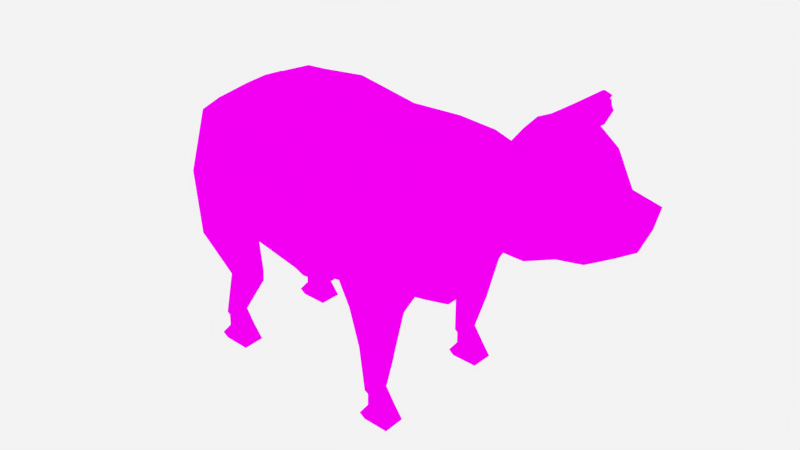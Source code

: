 # Source: cow2.blend  (saved by Blender 2.76.0; exported with 4.5.12 LTS)
import bpy
from mathutils import Matrix  # noqa: F401  (used for matrix-valued properties, if any)

bpy.ops.wm.read_factory_settings(use_empty=True)
scene = bpy.context.scene
scene.name = 'Scene'

# ---- collections
col_collection_1 = bpy.data.collections.new('Collection 1'); scene.collection.children.link(col_collection_1)

# ---- images (referenced by path relative to the original .blend; pixels are not part of the script)
import os
ASSET_DIR = os.environ.get("B2B_ASSET_DIR", "")  # directory of the original .blend (textures are referenced by path, not embedded)
HERE = os.path.dirname(os.path.abspath(__file__))  # packed textures are extracted next to this script under _unpacked/

def load_image(name, relpath, width, height, colorspace="sRGB"):
    """Load a texture the original file referenced (path relative to the .blend, or extracted next to this script)."""
    p = next((c for c in (os.path.join(HERE, relpath), os.path.join(ASSET_DIR, relpath)) if relpath and os.path.exists(c)), "")
    if p:
        img = bpy.data.images.load(p, check_existing=True)
        img.name = name
    else:  # same state as the original file: an image datablock whose file is absent (Cycles renders it pink)
        img = bpy.data.images.new(name, width, height)
        img.source = "FILE"
        img.filepath = "//" + (relpath or name)
    img.colorspace_settings.name = colorspace
    return img
img_cowtexture_png = load_image('CowTexture.png', 'CowTexture.png', 1024, 1024, 'sRGB')

# ---- materials (node trees are filled in below, after node groups)
mat_material_002 = bpy.data.materials.new('Material.002')
mat_material_002.alpha_threshold = 0.0
mat_material_002.roughness = 0.5

# ---- material node trees
mat_material_002.use_nodes = True; mat_material_002.node_tree.nodes.clear()
_N = mat_material_002.node_tree.nodes; _L = mat_material_002.node_tree.links
n0 = _N.new('ShaderNodeOutputMaterial'); n0.name = 'Material Output'; n0.location = (300, 300)
n1 = _N.new('ShaderNodeBsdfDiffuse'); n1.name = 'Diffuse BSDF'; n1.location = (10, 300)
n2 = _N.new('ShaderNodeTexImage'); n2.name = 'Image Texture'; n2.location = (-180, 300)
n2.width = 140
n2.image = img_cowtexture_png
_L.new(n1.outputs[0], n0.inputs[0])
_L.new(n2.outputs[0], n1.inputs[0])
n0.is_active_output = True

# ---- world
world_world = bpy.data.worlds.new('World'); scene.world = world_world
world_world.color = (0.5277, 0.5277, 0.5277)
world_world.use_sun_shadow = False
world_world.sun_shadow_jitter_overblur = 0.0
world_world.cycles.sampling_method = 'MANUAL'
world_world.cycles.sample_map_resolution = 256

# ---- meshes
me_cylinder_002 = bpy.data.meshes.new('Cylinder.002')
me_cylinder_002.from_pydata([(-1.252, -0.8317, 1.163), (-1.314, -0.8186, 1.164), (-1.337, -0.8291, 1.312), (-1.235, -0.8309, 1.285), (-1.25, -1.137, 1.139), (-1.417, -1.169, 1.136), (-1.494, -1.133, 1.438), (-1.332, -1.117, 1.44), (-1.274, -1.4, 1.249), (-1.357, -1.416, 1.247), (-1.395, -1.398, 1.397), (-1.315, -1.39, 1.398), (-1.343, -1.144, 1.271), (-1.243, -0.834, 1.217), (-1.31, -1.399, 1.317), (-1.536, -0.6628, -0.09373), (-1.201, -0.688, -0.09236), (-1.53, -0.6879, 1.362), (-1.111, -0.6876, 1.353), (-1.86, -0.6868, 0.2719), (-1.877, -0.4975, 0.7216), (-0.7824, -0.6321, 0.05686), (-0.7652, -0.6786, 1.086), (-0.4163, -0.5867, 0.09155), (-0.4595, -0.5611, 0.6452), (-0.09368, -0.485, 0.2442), (0.04733, -0.3739, 0.6406), (0.0733, -0.1766, 0.672), (-1.116, -0.8033, 1.078), (-1.463, -0.7994, 1.052), (-1.86, -0.3729, -0.0377), (-2.617, -0.4278, -1.352), (-2.617, -0.9945, -0.9492), (-2.617, -1.191, -0.2913), (-2.642, -0.6864, 0.8455), (-4.386, -0.3878, -1.443), (-3.902, -1.137, -1.156), (-3.921, -1.346, -0.269), (-4.179, -0.8361, 0.8088), (-5.872, -0.4374, -1.43), (-5.618, -1.015, -1.184), (-5.234, -1.418, -0.2317), (-5.262, -0.9303, 0.9597), (-6.009, -0.2369, -1.242), (-6.073, -1.395, -1.209), (-6.009, -1.426, -0.2499), (-6.035, -0.9202, 0.8942), (-6.469, -0.1911, -0.4011), (-6.513, -0.829, -1.203), (-6.891, -0.9203, -0.2114), (-6.649, -1.013, 0.6526), (-2.85, -0.9953, -1.333), (-2.845, -1.272, -1.332), (-3.575, -0.9387, -1.403), (-3.588, -1.278, -1.411), (-3.144, -0.9009, -1.448), (-3.144, -1.42, -1.31), (-3.021, -0.9858, -2.04), (-3.015, -1.229, -2.051), (-3.423, -0.9505, -2.034), (-3.459, -1.236, -2.024), (-3.23, -0.8934, -2.033), (-3.222, -1.319, -2.03), (-3.217, -1.422, -0.249), (-3.269, -0.391, -1.501), (-3.306, -0.7793, 0.856), (-3.218, -0.9396, -2.738), (-3.21, -1.173, -2.735), (-3.426, -0.9528, -2.789), (-3.437, -1.16, -2.786), (-3.345, -0.9042, -2.787), (-3.339, -1.2, -2.785), (-5.619, -1.295, -1.168), (-6.156, -0.5717, -1.35), (-6.114, -0.6871, -1.921), (-6.027, -1.083, -1.917), (-5.789, -1.059, -1.856), (-6.262, -0.8407, -1.927), (-5.834, -0.7703, -1.851), (-6.404, -0.7335, -2.759), (-6.397, -1.03, -2.757), (-6.269, -1.002, -2.706), (-6.485, -0.7822, -2.76), (-6.277, -0.7689, -2.71), (-3.068, -0.9429, -2.972), (-3.06, -1.176, -2.969), (-3.341, -1.203, -2.97), (-3.347, -0.9068, -2.972), (-2.979, -0.8794, -3.238), (-2.967, -1.247, -3.233), (-3.425, -1.288, -3.097), (-3.435, -0.8219, -3.1), (-3.36, -0.8384, -3.183), (-3.345, -1.273, -3.179), (-3.415, -1.032, -2.833), (-3.418, -1.078, -2.833), (-3.376, -1.021, -2.823), (-3.375, -1.087, -2.822), (-3.389, -1.043, -2.907), (-3.39, -1.068, -2.908), (-3.367, -1.037, -2.902), (-3.367, -1.072, -2.902), (-6.496, -0.9897, -2.758), (-6.126, -0.7723, -2.943), (-6.119, -1.006, -2.94), (-6.399, -1.032, -2.942), (-6.406, -0.7362, -2.944), (-6.038, -0.7087, -3.21), (-6.026, -1.076, -3.205), (-6.484, -1.117, -3.068), (-6.494, -0.6513, -3.071), (-6.419, -0.6677, -3.154), (-6.404, -1.102, -3.151), (-6.474, -0.861, -2.804), (-6.477, -0.9076, -2.804), (-6.435, -0.85, -2.794), (-6.433, -0.9166, -2.794), (-6.447, -0.8719, -2.879), (-6.449, -0.8969, -2.879), (-6.426, -0.866, -2.874), (-6.425, -0.9017, -2.873), (-6.371, -0.925, 0.8764), (-6.643, -1.3, -0.2307), (-6.507, -1.326, -1.206), (-6.219, -1.078, -1.922), (-6.681, -0.1865, 0.4373), (-7.606, -0.05672, -1.409), (-7.653, -0.05558, -1.379), (-7.59, -0.1269, -1.161), (-7.487, -0.1294, -1.227), (-3.632, -0.823, -1.246), (-4.71, -1.377, -0.2529), (-5.042, -0.8519, -1.497), (-4.549, -0.4006, -1.66), (-5.754, -0.4396, -1.639), (-5.107, -0.649, -1.728), (-4.82, -0.3764, -1.791), (-5.505, -0.4054, -1.742), (-5.122, -0.5611, -1.801), (-7.245, -0.1637, -1.053), (-7.412, -0.1596, -0.9452), (-7.259, -0.09967, -0.8316), (-7.14, -0.1026, -0.9081), (-7.165, -0.05066, -0.2668), (-7.244, -0.04897, -0.2415), (-6.985, -0.1155, 0.4217), (-6.897, -0.1179, 0.3425), (-6.747, -0.182, 0.6481), (-2.691, -0.2181, -1.51), (-3.116, -0.1941, -1.607), (-2.239, -0.7301, -0.5451), (-2.239, -0.9789, -0.07293), (-2.259, -0.5678, 0.7013), (-2.239, -0.2371, -0.8893), (-5.404, -0.1732, -1.761), (-5.404, -0.3079, -1.761), (-5.268, -0.3632, -1.782), (-5.269, -0.1732, -1.781), (-5.405, -0.1958, -1.89), (-5.405, -0.293, -1.89), (-5.307, -0.3329, -1.905), (-5.307, -0.1958, -1.905), (-1.542, -0.3063, 1.47), (-1.143, -0.3032, 1.449), (-1.101, -0.7539, 1.49), (-1.267, -0.7928, 1.552), (-1.094, -0.5257, 1.514), (-1.35, -0.5275, 1.588), (-0.9309, -0.6932, 1.745), (-1.037, -0.6932, 1.784), (-0.931, -0.6266, 1.771), (-1.033, -0.6274, 1.806), (-6.102, -0.6948, -2.008), (-3.051, -0.9787, -2.171), (-3.247, -0.895, -2.148), (-3.24, -1.301, -2.146), (-3.045, -1.221, -2.18), (-6.028, -1.074, -2.005), (-5.846, -0.77, -2.039), (-5.807, -1.049, -2.043), (-4.874, -0.1732, -1.794), (-4.874, -0.3079, -1.794), (-5.011, -0.3632, -1.799), (-5.011, -0.1732, -1.799), (-4.888, -0.1958, -1.923), (-4.888, -0.293, -1.923), (-4.987, -0.3329, -1.926), (-4.987, -0.1958, -1.926), (-1.252, 0.8317, 1.163), (-1.314, 0.8186, 1.164), (-1.337, 0.8291, 1.312), (-1.235, 0.8309, 1.285), (-1.25, 1.137, 1.139), (-1.417, 1.169, 1.136), (-1.494, 1.133, 1.438), (-1.332, 1.117, 1.44), (-1.274, 1.4, 1.249), (-1.357, 1.416, 1.247), (-1.395, 1.398, 1.397), (-1.315, 1.39, 1.398), (-1.343, 1.144, 1.271), (-1.243, 0.834, 1.217), (-1.31, 1.399, 1.317), (-1.536, 3.926e-07, -0.1801), (-1.201, 3.216e-07, -0.1858), (-1.536, 0.6628, -0.09373), (-1.201, 0.688, -0.09236), (-1.53, 0.6879, 1.362), (-1.111, 0.6876, 1.353), (-1.86, 5.147e-07, -0.34), (-1.86, 0.6868, 0.2719), (-1.877, 0.4975, 0.7216), (-1.877, 9.643e-08, 0.9744), (-0.7824, 1.969e-07, -0.08208), (-0.7824, 0.6321, 0.05686), (-0.7652, 0.6786, 1.086), (-0.7652, -2.653e-07, 1.346), (-0.4595, 1.072e-07, -0.02189), (-0.4163, 0.5867, 0.09155), (-0.4595, 0.5611, 0.6452), (-0.3279, -2.432e-07, 0.9802), (-1.554, -1.482e-07, 1.517), (-1.175, -2.331e-07, 1.525), (-0.09368, 0.485, 0.2442), (-0.02831, -4.081e-08, 0.1464), (0.04733, 0.3739, 0.6406), (-0.04598, -2.454e-07, 0.7956), (0.04537, -1.976e-07, 0.5847), (0.05246, -2.498e-07, 0.7425), (0.0733, 0.1766, 0.672), (0.08857, -2.269e-07, 0.6466), (-1.116, 0.8033, 1.078), (-1.463, 0.7994, 1.052), (-1.86, 0.3729, -0.0377), (-2.617, 1.005e-06, -1.352), (-2.617, 0.4278, -1.352), (-2.617, 0.9945, -0.9492), (-2.617, 1.191, -0.2913), (-2.642, 0.6864, 0.8455), (-2.642, 2.444e-07, 1.033), (-4.396, 1.46e-06, -1.561), (-4.386, 0.3878, -1.443), (-3.902, 1.137, -1.156), (-3.921, 1.346, -0.269), (-4.179, 0.8361, 0.8088), (-4.179, 5.749e-07, 1.047), (-5.883, 1.78e-06, -1.549), (-5.872, 0.4374, -1.43), (-5.618, 1.015, -1.184), (-5.234, 1.418, -0.2317), (-5.262, 0.9303, 0.9597), (-5.262, 7.762e-07, 1.156), (-6.009, 1.709e-06, -1.242), (-6.009, 0.2369, -1.242), (-6.073, 1.395, -1.209), (-6.009, 1.426, -0.2499), (-6.035, 0.9202, 0.8942), (-6.035, 9.616e-07, 1.103), (-6.469, 1.539e-06, -0.4011), (-6.469, 0.1911, -0.4011), (-6.513, 0.829, -1.203), (-6.891, 0.9203, -0.2114), (-6.649, 1.013, 0.6526), (-6.779, 1.238e-06, 0.7481), (-2.85, 0.9953, -1.333), (-2.845, 1.272, -1.332), (-3.575, 0.9387, -1.403), (-3.588, 1.278, -1.411), (-3.144, 0.9009, -1.448), (-3.144, 1.42, -1.31), (-3.021, 0.9858, -2.04), (-3.015, 1.229, -2.051), (-3.423, 0.9505, -2.034), (-3.459, 1.236, -2.024), (-3.23, 0.8934, -2.033), (-3.222, 1.319, -2.03), (-3.217, 1.422, -0.249), (-3.269, 0.391, -1.501), (-3.306, 0.7793, 0.856), (-3.173, 3.545e-07, 1.051), (-3.269, 1.195e-06, -1.501), (-3.218, 0.9396, -2.738), (-3.21, 1.173, -2.735), (-3.426, 0.9528, -2.789), (-3.437, 1.16, -2.786), (-3.345, 0.9042, -2.787), (-3.339, 1.2, -2.785), (-5.619, 1.295, -1.168), (-6.156, 0.5717, -1.35), (-6.114, 0.6871, -1.921), (-6.027, 1.083, -1.917), (-5.789, 1.059, -1.856), (-6.262, 0.8407, -1.927), (-5.834, 0.7703, -1.851), (-6.404, 0.7335, -2.759), (-6.397, 1.03, -2.757), (-6.269, 1.002, -2.706), (-6.485, 0.7822, -2.76), (-6.277, 0.7689, -2.71), (-3.068, 0.9429, -2.972), (-3.06, 1.176, -2.969), (-3.341, 1.203, -2.97), (-3.347, 0.9068, -2.972), (-2.979, 0.8794, -3.238), (-2.967, 1.247, -3.233), (-3.425, 1.288, -3.097), (-3.435, 0.8219, -3.1), (-3.36, 0.8384, -3.183), (-3.345, 1.273, -3.179), (-3.415, 1.032, -2.833), (-3.418, 1.078, -2.833), (-3.376, 1.021, -2.823), (-3.375, 1.087, -2.822), (-3.389, 1.043, -2.907), (-3.39, 1.068, -2.908), (-3.367, 1.037, -2.902), (-3.367, 1.072, -2.902), (-6.496, 0.9897, -2.758), (-6.126, 0.7723, -2.943), (-6.119, 1.006, -2.94), (-6.399, 1.032, -2.942), (-6.406, 0.7362, -2.944), (-6.038, 0.7087, -3.21), (-6.026, 1.076, -3.205), (-6.484, 1.117, -3.068), (-6.494, 0.6513, -3.071), (-6.419, 0.6677, -3.154), (-6.404, 1.102, -3.151), (-6.474, 0.861, -2.804), (-6.477, 0.9076, -2.804), (-6.435, 0.85, -2.794), (-6.433, 0.9166, -2.794), (-6.447, 0.8719, -2.879), (-6.449, 0.8969, -2.879), (-6.426, 0.866, -2.874), (-6.425, 0.9018, -2.873), (-6.371, 1.079e-06, 0.9671), (-6.371, 0.925, 0.8764), (-6.643, 1.3, -0.2306), (-6.507, 1.326, -1.206), (-6.219, 1.078, -1.922), (-6.647, 1.34e-06, 0.3418), (-6.681, 0.1865, 0.4373), (-7.584, 2.11e-06, -1.423), (-7.606, 0.05673, -1.409), (-7.653, 0.05559, -1.379), (-7.59, 0.1269, -1.161), (-7.487, 0.1294, -1.227), (-7.438, 2.025e-06, -1.256), (-7.64, 2.028e-06, -1.129), (-7.492, 1.92e-06, -0.8942), (-3.632, 0.823, -1.246), (-4.71, 1.377, -0.2529), (-5.042, 0.8519, -1.497), (-4.82, 1.626e-06, -1.791), (-4.549, 1.525e-06, -1.66), (-4.549, 0.4006, -1.66), (-5.754, 1.781e-06, -1.639), (-5.754, 0.4396, -1.639), (-5.107, 0.649, -1.728), (-4.82, 0.3764, -1.791), (-5.505, 1.759e-06, -1.742), (-5.505, 0.4054, -1.742), (-5.122, 0.5611, -1.801), (-5.122, 1.695e-06, -1.8), (-7.167, 1.915e-06, -1.1), (-7.245, 0.1637, -1.053), (-7.412, 0.1596, -0.9452), (-7.259, 0.09968, -0.8316), (-7.14, 0.1026, -0.9081), (-7.085, 1.847e-06, -0.9414), (-7.316, 1.85e-06, -0.7953), (-7.281, 1.661e-06, -0.2294), (-7.128, 1.643e-06, -0.2773), (-7.165, 0.05067, -0.2668), (-7.244, 0.04897, -0.2415), (-6.985, 0.1155, 0.4217), (-6.897, 0.1179, 0.3425), (-6.855, 1.396e-06, 0.3075), (-7.027, 1.385e-06, 0.4593), (-6.747, 0.182, 0.6481), (-2.691, 1.071e-06, -1.51), (-2.691, 0.2181, -1.51), (-3.116, 1.195e-06, -1.607), (-3.116, 0.1941, -1.607), (-2.239, 0.7301, -0.5451), (-2.239, 0.9789, -0.07293), (-2.259, 0.5678, 0.7013), (-2.239, 0.2371, -0.8893), (-5.404, 0.1732, -1.761), (-5.404, 0.3079, -1.761), (-5.268, 0.3632, -1.782), (-5.269, 0.1732, -1.781), (-5.405, 0.1958, -1.89), (-5.405, 0.293, -1.89), (-5.307, 0.3329, -1.905), (-5.307, 0.1958, -1.905), (-1.542, 0.3063, 1.47), (-1.143, 0.3032, 1.449), (-1.101, 0.7539, 1.49), (-1.267, 0.7928, 1.552), (-1.094, 0.5257, 1.514), (-1.35, 0.5275, 1.588), (-0.9309, 0.6932, 1.745), (-1.037, 0.6932, 1.784), (-0.931, 0.6266, 1.771), (-1.033, 0.6274, 1.806), (-7.675, 2.112e-06, -1.365), (-6.102, 0.6948, -2.008), (-3.051, 0.9787, -2.171), (-3.247, 0.895, -2.148), (-3.24, 1.301, -2.146), (-3.045, 1.221, -2.18), (-6.028, 1.074, -2.005), (-5.846, 0.77, -2.039), (-5.807, 1.049, -2.043), (-4.874, 0.1732, -1.794), (-4.874, 0.3079, -1.794), (-5.011, 0.3632, -1.799), (-5.011, 0.1732, -1.799), (-4.888, 0.1958, -1.923), (-4.888, 0.293, -1.923), (-4.987, 0.3329, -1.926), (-4.987, 0.1958, -1.926)], [], [(3, 2, 6, 7), (7, 6, 10, 11), (1, 0, 4, 5), (0, 13, 12, 4), (2, 1, 5, 6), (8, 14, 11, 10, 9), (5, 4, 8, 9), (4, 12, 14, 8), (6, 5, 9, 10), (12, 7, 11, 14), (13, 3, 7, 12), (203, 204, 16, 15), (21, 213, 217, 23), (16, 204, 213, 21), (18, 163, 166, 164), (23, 217, 224, 25), (24, 23, 25, 26), (17, 29, 1, 2), (18, 17, 2, 3), (209, 153, 31, 234), (20, 212, 239), (37, 38, 42, 131), (33, 34, 65, 63), (34, 239, 279, 65), (33, 63, 56, 52), (39, 40, 73, 43), (35, 36, 40, 39, 132), (38, 245, 251, 42), (36, 37, 131, 40), (39, 246, 357, 134), (121, 336, 263, 50), (42, 251, 257, 46), (40, 41, 72), (246, 39, 43, 252), (41, 42, 46, 45), (263, 147, 125, 47, 49, 50), (123, 122, 49, 48), (252, 43, 47, 258), (122, 121, 50, 49), (43, 73, 48, 47), (36, 53, 54), (32, 33, 52, 51), (37, 36, 54), (52, 56, 62, 58), (51, 52, 58, 57), (56, 54, 60, 62), (53, 55, 61, 59), (54, 53, 59, 60), (55, 51, 57, 61), (63, 37, 54, 56), (64, 32, 51, 55), (63, 65, 38, 37), (65, 279, 245, 38), (74, 78, 178, 172), (174, 173, 66, 70), (176, 175, 71, 67), (173, 176, 67, 66), (60, 59, 68, 69), (78, 76, 179, 178), (41, 45, 44, 72), (48, 73, 74, 77), (123, 48, 77, 124), (72, 44, 75, 76), (73, 40, 78, 74), (40, 72, 76, 78), (83, 81, 80, 79), (172, 178, 83, 79), (178, 179, 81, 83), (179, 177, 80, 81), (49, 47, 48), (341, 258, 47, 125), (71, 70, 87, 86), (87, 84, 88, 92, 91), (70, 66, 84, 87), (67, 71, 86, 85), (66, 67, 85, 84), (92, 93, 90, 91), (84, 85, 89, 88), (86, 87, 91, 90), (85, 86, 90, 93, 89), (88, 89, 93, 92), (70, 71, 97, 96), (97, 95, 99, 101), (71, 69, 95, 97), (68, 70, 96, 94), (69, 68, 94, 95), (98, 100, 101, 99), (95, 94, 98, 99), (96, 97, 101, 100), (94, 96, 100, 98), (79, 80, 116, 115), (106, 103, 107, 111, 110), (111, 112, 109, 110), (103, 104, 108, 107), (105, 106, 110, 109), (104, 105, 109, 112, 108), (107, 108, 112, 111), (80, 79, 106, 105), (116, 114, 118, 120), (81, 80, 105, 104), (79, 80, 102, 82), (117, 119, 120, 118), (114, 113, 117, 118), (115, 116, 120, 119), (113, 115, 119, 117), (80, 102, 114, 116), (83, 81, 104, 103), (136, 181, 180, 354), (79, 83, 103, 106), (44, 123, 124, 75), (45, 46, 121, 122), (44, 45, 122, 123), (46, 257, 336, 121), (102, 82, 113, 114), (82, 79, 115, 113), (124, 77, 82, 102), (127, 407, 343, 126), (129, 128, 127, 126), (348, 129, 126, 343), (128, 349, 407, 127), (140, 350, 349, 128), (365, 139, 129, 348), (139, 140, 128, 129), (142, 141, 140, 139), (230, 228, 27), (17, 212, 20), (216, 22, 24, 220), (226, 26, 27, 228), (26, 227, 230, 27), (220, 24, 26, 226), (15, 16, 28, 29), (224, 227, 26, 25), (21, 23, 24), (22, 21, 24), (18, 28, 16, 21, 22), (17, 162, 221, 212), (15, 29, 17, 20, 19), (222, 163, 18, 216), (18, 22, 216), (29, 28, 0, 1), (13, 0, 28, 18, 3), (370, 142, 139, 365), (64, 130, 36, 35), (280, 64, 35, 240), (64, 280, 383, 149), (31, 32, 64), (53, 130, 64, 55), (130, 53, 36), (151, 152, 34, 33), (150, 151, 33, 32), (153, 150, 32, 31), (203, 15, 30, 209), (15, 19, 30), (34, 152, 20, 239), (40, 131, 41), (131, 42, 41), (240, 35, 133, 355), (133, 135, 138, 136), (135, 134, 137, 138), (35, 132, 135, 133), (132, 39, 134, 135), (361, 364, 157, 154), (355, 133, 136, 354), (134, 357, 361, 137), (141, 371, 350, 140), (144, 372, 371, 141), (373, 143, 142, 370), (143, 144, 141, 142), (146, 145, 144, 143), (378, 146, 143, 373), (145, 379, 372, 144), (147, 263, 379, 145), (341, 125, 146, 378), (125, 147, 145, 146), (381, 148, 149, 383), (31, 64, 149, 148), (234, 31, 148, 381), (209, 30, 150, 153), (30, 19, 151, 150), (19, 20, 152, 151), (156, 155, 159, 160), (137, 361, 154, 155), (364, 138, 156, 157), (138, 137, 155, 156), (154, 157, 161, 158), (155, 154, 158, 159), (157, 156, 160, 161), (162, 163, 222, 221), (165, 164, 168, 169), (17, 18, 164, 165), (163, 162, 167, 166), (162, 17, 165, 167), (169, 168, 170, 171), (166, 167, 171, 170), (164, 166, 170, 168), (167, 165, 169, 171), (159, 158, 161, 160), (76, 75, 177, 179), (59, 61, 174), (57, 58, 176, 173), (58, 62, 175, 176), (61, 57, 173, 174), (59, 174, 70, 68), (77, 74, 172), (175, 60, 69, 71), (62, 60, 175), (77, 172, 79, 82), (182, 186, 185, 181), (177, 124, 102, 80), (354, 180, 183, 364), (75, 124, 177), (180, 184, 187, 183), (181, 185, 184, 180), (183, 187, 186, 182), (185, 186, 187, 184), (138, 182, 181, 136), (364, 183, 182, 138), (191, 195, 194, 190), (195, 199, 198, 194), (189, 193, 192, 188), (188, 192, 200, 201), (190, 194, 193, 189), (196, 197, 198, 199, 202), (193, 197, 196, 192), (192, 196, 202, 200), (194, 198, 197, 193), (200, 202, 199, 195), (201, 200, 195, 191), (203, 205, 206, 204), (214, 218, 217, 213), (206, 214, 213, 204), (208, 399, 401, 398), (218, 223, 224, 217), (219, 225, 223, 218), (207, 190, 189, 232), (208, 191, 190, 207), (209, 234, 235, 388), (211, 239, 212), (243, 352, 250, 244), (237, 276, 278, 238), (238, 278, 279, 239), (237, 265, 269, 276), (247, 253, 288, 248), (241, 353, 247, 248, 242), (244, 250, 251, 245), (242, 248, 352, 243), (247, 358, 357, 246), (337, 262, 263, 336), (250, 256, 257, 251), (248, 287, 249), (246, 252, 253, 247), (249, 255, 256, 250), (263, 262, 261, 259, 342, 380), (339, 260, 261, 338), (252, 258, 259, 253), (338, 261, 262, 337), (253, 259, 260, 288), (242, 267, 266), (236, 264, 265, 237), (243, 267, 242), (265, 271, 275, 269), (264, 270, 271, 265), (269, 275, 273, 267), (266, 272, 274, 268), (267, 273, 272, 266), (268, 274, 270, 264), (276, 269, 267, 243), (277, 268, 264, 236), (276, 243, 244, 278), (278, 244, 245, 279), (289, 408, 414, 293), (410, 285, 281, 409), (412, 282, 286, 411), (409, 281, 282, 412), (273, 284, 283, 272), (293, 414, 415, 291), (249, 287, 254, 255), (260, 292, 289, 288), (339, 340, 292, 260), (287, 291, 290, 254), (288, 289, 293, 248), (248, 293, 291, 287), (298, 294, 295, 296), (408, 294, 298, 414), (414, 298, 296, 415), (415, 296, 295, 413), (261, 260, 259), (341, 342, 259, 258), (286, 301, 302, 285), (302, 306, 307, 303, 299), (285, 302, 299, 281), (282, 300, 301, 286), (281, 299, 300, 282), (307, 306, 305, 308), (299, 303, 304, 300), (301, 305, 306, 302), (300, 304, 308, 305, 301), (303, 307, 308, 304), (285, 311, 312, 286), (312, 316, 314, 310), (286, 312, 310, 284), (283, 309, 311, 285), (284, 310, 309, 283), (313, 314, 316, 315), (310, 314, 313, 309), (311, 315, 316, 312), (309, 313, 315, 311), (294, 330, 331, 295), (321, 325, 326, 322, 318), (326, 325, 324, 327), (318, 322, 323, 319), (320, 324, 325, 321), (319, 323, 327, 324, 320), (322, 326, 327, 323), (295, 320, 321, 294), (331, 335, 333, 329), (296, 319, 320, 295), (294, 297, 317, 295), (332, 333, 335, 334), (329, 333, 332, 328), (330, 334, 335, 331), (328, 332, 334, 330), (295, 331, 329, 317), (298, 318, 319, 296), (360, 354, 416, 417), (294, 321, 318, 298), (254, 290, 340, 339), (255, 338, 337, 256), (254, 339, 338, 255), (256, 337, 336, 257), (317, 329, 328, 297), (297, 328, 330, 294), (340, 317, 297, 292), (345, 344, 343, 407), (347, 344, 345, 346), (348, 343, 344, 347), (346, 345, 407, 349), (367, 346, 349, 350), (365, 348, 347, 366), (366, 347, 346, 367), (369, 366, 367, 368), (230, 229, 228), (207, 211, 212), (216, 220, 219, 215), (226, 228, 229, 225), (225, 229, 230, 227), (220, 226, 225, 219), (205, 232, 231, 206), (224, 223, 225, 227), (214, 219, 218), (215, 219, 214), (208, 215, 214, 206, 231), (207, 212, 221, 397), (205, 210, 211, 207, 232), (222, 216, 208, 398), (208, 216, 215), (232, 189, 188, 231), (201, 191, 208, 231, 188), (370, 365, 366, 369), (277, 241, 242, 351), (280, 240, 241, 277), (277, 384, 383, 280), (235, 277, 236), (266, 268, 277, 351), (351, 242, 266), (386, 237, 238, 387), (385, 236, 237, 386), (388, 235, 236, 385), (203, 209, 233, 205), (205, 233, 210), (238, 239, 211, 387), (248, 249, 352), (352, 249, 250), (240, 355, 356, 241), (356, 360, 363, 359), (359, 363, 362, 358), (241, 356, 359, 353), (353, 359, 358, 247), (361, 389, 392, 364), (355, 354, 360, 356), (358, 362, 361, 357), (368, 367, 350, 371), (375, 368, 371, 372), (373, 370, 369, 374), (374, 369, 368, 375), (377, 374, 375, 376), (378, 373, 374, 377), (376, 375, 372, 379), (380, 376, 379, 263), (341, 378, 377, 342), (342, 377, 376, 380), (381, 383, 384, 382), (235, 382, 384, 277), (234, 381, 382, 235), (209, 388, 385, 233), (233, 385, 386, 210), (210, 386, 387, 211), (391, 395, 394, 390), (362, 390, 389, 361), (364, 392, 391, 363), (363, 391, 390, 362), (389, 393, 396, 392), (390, 394, 393, 389), (392, 396, 395, 391), (397, 221, 222, 398), (400, 404, 403, 399), (207, 400, 399, 208), (398, 401, 402, 397), (397, 402, 400, 207), (404, 406, 405, 403), (401, 405, 406, 402), (399, 403, 405, 401), (402, 406, 404, 400), (394, 395, 396, 393), (291, 415, 413, 290), (272, 410, 274), (270, 409, 412, 271), (271, 412, 411, 275), (274, 410, 409, 270), (272, 283, 285, 410), (292, 408, 289), (411, 286, 284, 273), (275, 411, 273), (292, 297, 294, 408), (418, 417, 421, 422), (413, 295, 317, 340), (354, 364, 419, 416), (290, 413, 340), (416, 419, 423, 420), (417, 416, 420, 421), (419, 418, 422, 423), (421, 420, 423, 422), (363, 360, 417, 418), (364, 363, 418, 419)])
_uv = me_cylinder_002.uv_layers.new(name='UVMap')
_uv.uv.foreach_set('vector', [0.6863, 0.5058, 0.6865, 0.5056, 0.6865, 0.5056, 0.6865, 0.5056, 0.6865, 0.5056, 0.6865, 0.5056, 0.6865, 0.5056, 0.6865, 0.5056, 0.6864, 0.5053, 0.6863, 0.5054, 0.6865, 0.5056, 0.6865, 0.5056, 0.6863, 0.5054, 0.6863, 0.5056, 0.6865, 0.5056, 0.6865, 0.5056, 0.6865, 0.5056, 0.6864, 0.5053, 0.6865, 0.5056, 0.6865, 0.5056, 0.6865, 0.5056, 0.6865, 0.5056, 0.6865, 0.5056, 0.6865, 0.5056, 0.6865, 0.5056, 0.6865, 0.5056, 0.6865, 0.5056, 0.6865, 0.5056, 0.6865, 0.5056, 0.6865, 0.5056, 0.6865, 0.5056, 0.6865, 0.5056, 0.6865, 0.5056, 0.6865, 0.5056, 0.6865, 0.5056, 0.6865, 0.5056, 0.6865, 0.5056, 0.6865, 0.5056, 0.6865, 0.5056, 0.6865, 0.5056, 0.6865, 0.5056, 0.6863, 0.5056, 0.6863, 0.5058, 0.6865, 0.5056, 0.6865, 0.5056, 0.1873, 0.7681, 0.1877, 0.7653, 0.1886, 0.7638, 0.1877, 0.7667, 0.1888, 0.7609, 0.188, 0.7625, 0.1882, 0.7608, 0.1888, 0.7594, 0.1886, 0.7638, 0.1877, 0.7653, 0.188, 0.7625, 0.1888, 0.7609, 0.1894, 0.4211, 0.1913, 0.4251, 0.1899, 0.4127, 0.1913, 0.411, 0.1888, 0.7594, 0.1882, 0.7608, 0.1883, 0.7593, 0.1886, 0.7585, 0.686, 0.5035, 0.6861, 0.5027, 0.6861, 0.5029, 0.6862, 0.5032, 0.6865, 0.5057, 0.6866, 0.5045, 0.6864, 0.5053, 0.6865, 0.5056, 0.6863, 0.5068, 0.6865, 0.5057, 0.6865, 0.5056, 0.6863, 0.5058, 0.1872, 0.7706, 0.1858, 0.7756, 0.1863, 0.7787, 0.1866, 0.779, 0.1862, 0.7631, 0.1876, 0.7631, 0.187, 0.773, 0.1857, 0.785, 0.1863, 0.7844, 0.1864, 0.7891, 0.1862, 0.79, 0.6866, 0.498, 0.6868, 0.4988, 0.6868, 0.4976, 0.6868, 0.497, 0.6868, 0.4988, 0.6866, 0.4991, 0.6866, 0.498, 0.6868, 0.4976, 0.6866, 0.498, 0.6868, 0.497, 0.6869, 0.4967, 0.6869, 0.497, 0.6868, 0.4913, 0.6867, 0.4913, 0.6871, 0.49, 0.6869, 0.4916, 0.1858, 0.7896, 0.1852, 0.786, 0.1866, 0.803, 0.1861, 0.8028, 0.187, 0.7957, 0.1863, 0.7844, 0.1867, 0.783, 0.1866, 0.7877, 0.1864, 0.7891, 0.1852, 0.786, 0.1857, 0.785, 0.1862, 0.79, 0.1866, 0.803, 0.8203, 0.9238, 0.8204, 0.9232, 0.8204, 0.9231, 0.8204, 0.9235, 0.6868, 0.4937, 0.6867, 0.4942, 0.6867, 0.4938, 0.687, 0.4933, 0.6867, 0.4949, 0.6867, 0.4953, 0.6867, 0.4946, 0.6867, 0.4941, 0.6867, 0.4913, 0.6871, 0.4935, 0.6872, 0.4911, 0.6867, 0.4926, 0.6868, 0.4913, 0.6869, 0.4916, 0.6869, 0.4924, 0.6871, 0.4935, 0.6867, 0.4949, 0.6867, 0.4941, 0.6869, 0.4926, 0.6867, 0.4938, 0.6868, 0.4936, 0.6867, 0.4933, 0.6867, 0.4924, 0.687, 0.4924, 0.687, 0.4933, 0.6872, 0.4905, 0.6869, 0.4923, 0.687, 0.4924, 0.687, 0.4906, 0.1856, 0.7987, 0.1856, 0.8018, 0.1867, 0.7988, 0.1865, 0.7969, 0.6869, 0.4923, 0.6868, 0.4937, 0.687, 0.4933, 0.687, 0.4924, 0.1856, 0.8018, 0.1848, 0.8079, 0.1853, 0.8056, 0.1867, 0.7988, 0.6871, 0.4957, 0.687, 0.4963, 0.6869, 0.4963, 0.6867, 0.4977, 0.6866, 0.498, 0.6869, 0.497, 0.6869, 0.497, 0.6869, 0.496, 0.6871, 0.4957, 0.6869, 0.4963, 0.6869, 0.497, 0.6869, 0.4967, 0.687, 0.4966, 0.6869, 0.4966, 0.6869, 0.497, 0.6869, 0.497, 0.6869, 0.4966, 0.6869, 0.4966, 0.6869, 0.4967, 0.6869, 0.4963, 0.6869, 0.4965, 0.687, 0.4966, 0.687, 0.4963, 0.6869, 0.4967, 0.6869, 0.4966, 0.6869, 0.4965, 0.6869, 0.4963, 0.687, 0.4963, 0.6869, 0.4965, 0.6869, 0.4965, 0.6869, 0.4967, 0.6869, 0.497, 0.6869, 0.4966, 0.6869, 0.4966, 0.6868, 0.497, 0.6869, 0.496, 0.6869, 0.4963, 0.6869, 0.4967, 0.6869, 0.4966, 0.6867, 0.4977, 0.6869, 0.497, 0.6869, 0.4967, 0.6868, 0.497, 0.6868, 0.4976, 0.6868, 0.4961, 0.6869, 0.496, 0.6868, 0.4976, 0.6866, 0.498, 0.6867, 0.4965, 0.6868, 0.4961, 0.6872, 0.4863, 0.6868, 0.4873, 0.6869, 0.4861, 0.687, 0.4853, 0.6869, 0.4966, 0.6869, 0.4966, 0.6869, 0.4966, 0.6869, 0.4966, 0.6869, 0.4966, 0.6869, 0.4966, 0.6869, 0.4966, 0.6869, 0.4966, 0.6869, 0.4966, 0.6869, 0.4966, 0.6869, 0.4966, 0.6869, 0.4966, 0.6869, 0.4965, 0.6869, 0.4965, 0.6869, 0.4966, 0.6869, 0.4966, 0.6868, 0.4873, 0.6868, 0.4874, 0.6867, 0.4864, 0.6869, 0.4861, 0.6871, 0.4935, 0.6869, 0.4926, 0.6871, 0.4905, 0.6872, 0.4911, 0.687, 0.4906, 0.6871, 0.49, 0.6872, 0.4863, 0.6873, 0.4858, 0.6872, 0.4905, 0.687, 0.4906, 0.6873, 0.4858, 0.6875, 0.4864, 0.6872, 0.4911, 0.6871, 0.4905, 0.687, 0.4866, 0.6868, 0.4874, 0.6871, 0.49, 0.6867, 0.4913, 0.6868, 0.4873, 0.6872, 0.4863, 0.6867, 0.4913, 0.6872, 0.4911, 0.6868, 0.4874, 0.6868, 0.4873, 0.1984, 0.7171, 0.1971, 0.7171, 0.197, 0.7164, 0.1986, 0.7164, 0.687, 0.4853, 0.6869, 0.4861, 0.6872, 0.4716, 0.6858, 0.4673, 0.6869, 0.4861, 0.6867, 0.4864, 0.687, 0.471, 0.6872, 0.4716, 0.6867, 0.4864, 0.6871, 0.4859, 0.6884, 0.4649, 0.687, 0.471, 0.687, 0.4924, 0.6867, 0.4924, 0.687, 0.4906, 0.1864, 0.7947, 0.1865, 0.7969, 0.1867, 0.7988, 0.1864, 0.7952, 0.3101, 0.1612, 0.3101, 0.1612, 0.3101, 0.1612, 0.3101, 0.1612, 0.3101, 0.1612, 0.3101, 0.1612, 0.3101, 0.1612, 0.3101, 0.1612, 0.3101, 0.1612, 0.3101, 0.1612, 0.3101, 0.1612, 0.3101, 0.1612, 0.3101, 0.1612, 0.3101, 0.1612, 0.3101, 0.1612, 0.3101, 0.1612, 0.3101, 0.1612, 0.3101, 0.1612, 0.3101, 0.1612, 0.3101, 0.1612, 0.3101, 0.1612, 0.3101, 0.1612, 0.3101, 0.1612, 0.3101, 0.1612, 0.3101, 0.1612, 0.3101, 0.1612, 0.3101, 0.1612, 0.3101, 0.1612, 0.3101, 0.1612, 0.3101, 0.1612, 0.3101, 0.1612, 0.3101, 0.1612, 0.3101, 0.1612, 0.3101, 0.1612, 0.3101, 0.1612, 0.3101, 0.1612, 0.3101, 0.1612, 0.3101, 0.1612, 0.3101, 0.1612, 0.3101, 0.1612, 0.3101, 0.1612, 0.3101, 0.1612, 0.3101, 0.1612, 0.3101, 0.1612, 0.3101, 0.1612, 0.3101, 0.1612, 0.3101, 0.1612, 0.3101, 0.1612, 0.3101, 0.1612, 0.3101, 0.1612, 0.3101, 0.1612, 0.3101, 0.1612, 0.3101, 0.1612, 0.3101, 0.1612, 0.3101, 0.1612, 0.3101, 0.1612, 0.3101, 0.1612, 0.3101, 0.1612, 0.3101, 0.1612, 0.3101, 0.1612, 0.3101, 0.1612, 0.3101, 0.1612, 0.3101, 0.1612, 0.3101, 0.1612, 0.3101, 0.1612, 0.3101, 0.1612, 0.3101, 0.1612, 0.3101, 0.1612, 0.3101, 0.1612, 0.3101, 0.1612, 0.3101, 0.1612, 0.3101, 0.1612, 0.3101, 0.1612, 0.3101, 0.1612, 0.3101, 0.1612, 0.3101, 0.1612, 0.3101, 0.1612, 0.3101, 0.1612, 0.3297, 0.06219, 0.3268, 0.06219, 0.3279, 0.0618, 0.3285, 0.0618, 0.3255, 0.06498, 0.3254, 0.06517, 0.3254, 0.06506, 0.3254, 0.06506, 0.3254, 0.06507, 0.3254, 0.06506, 0.3254, 0.06507, 0.3254, 0.06508, 0.3254, 0.06507, 0.3254, 0.06517, 0.3254, 0.06513, 0.3254, 0.06502, 0.3254, 0.06506, 0.3253, 0.0651, 0.3255, 0.06498, 0.3254, 0.06507, 0.3254, 0.06508, 0.3254, 0.06513, 0.3253, 0.0651, 0.3254, 0.06508, 0.3254, 0.06507, 0.3254, 0.06502, 0.3254, 0.06506, 0.3254, 0.06502, 0.3254, 0.06507, 0.3254, 0.06506, 0.3265, 0.06178, 0.3268, 0.06898, 0.3255, 0.06498, 0.3253, 0.0651, 0.3279, 0.0618, 0.328, 0.06143, 0.3282, 0.06165, 0.3282, 0.06165, 0.3216, 0.05989, 0.3265, 0.06178, 0.3253, 0.0651, 0.3254, 0.06513, 0.1986, 0.7182, 0.197, 0.7182, 0.1972, 0.7177, 0.1983, 0.7177, 0.3282, 0.06165, 0.3282, 0.06165, 0.3282, 0.06165, 0.3282, 0.06165, 0.328, 0.06143, 0.3284, 0.06148, 0.3282, 0.06165, 0.3282, 0.06165, 0.3285, 0.0618, 0.3279, 0.0618, 0.3282, 0.06165, 0.3282, 0.06165, 0.3284, 0.06148, 0.3285, 0.0618, 0.3282, 0.06165, 0.3282, 0.06165, 0.3268, 0.06219, 0.3272, 0.06105, 0.328, 0.06143, 0.3279, 0.0618, 0.3216, 0.07014, 0.3216, 0.05989, 0.3254, 0.06513, 0.3254, 0.06517, 0.8204, 0.9227, 0.8204, 0.9227, 0.8204, 0.9227, 0.8204, 0.9226, 0.3268, 0.06898, 0.3216, 0.07014, 0.3254, 0.06517, 0.3255, 0.06498, 0.6871, 0.4905, 0.6872, 0.4905, 0.6875, 0.4864, 0.687, 0.4866, 0.6869, 0.4926, 0.6867, 0.4941, 0.6868, 0.4937, 0.6869, 0.4923, 0.6871, 0.4905, 0.6869, 0.4926, 0.6869, 0.4923, 0.6872, 0.4905, 0.6867, 0.4941, 0.6867, 0.4946, 0.6867, 0.4942, 0.6868, 0.4937, 0.3272, 0.06105, 0.3291, 0.0612, 0.3284, 0.06148, 0.328, 0.06143, 0.3291, 0.0612, 0.3297, 0.06219, 0.3285, 0.0618, 0.3284, 0.06148, 0.6875, 0.4864, 0.6873, 0.4858, 0.6849, 0.4637, 0.6884, 0.4588, 0.1862, 0.7944, 0.1862, 0.7944, 0.1862, 0.7944, 0.1862, 0.7944, 0.6868, 0.4935, 0.6868, 0.4935, 0.6868, 0.4935, 0.6868, 0.4935, 0.6868, 0.4935, 0.6868, 0.4935, 0.6868, 0.4935, 0.6868, 0.4935, 0.6868, 0.4935, 0.6868, 0.4935, 0.6868, 0.4935, 0.6868, 0.4935, 0.6868, 0.4935, 0.6868, 0.4935, 0.6868, 0.4935, 0.6868, 0.4935, 0.6868, 0.4935, 0.6868, 0.4935, 0.6868, 0.4935, 0.6868, 0.4935, 0.6868, 0.4935, 0.6868, 0.4935, 0.6868, 0.4935, 0.6868, 0.4935, 0.6868, 0.4935, 0.6868, 0.4935, 0.6868, 0.4935, 0.6868, 0.4935, 0.8206, 0.9191, 0.8206, 0.919, 0.8206, 0.919, 0.1871, 0.7477, 0.1876, 0.7631, 0.1862, 0.7631, 0.1882, 0.7536, 0.1888, 0.751, 0.1893, 0.7561, 0.1885, 0.756, 0.8206, 0.919, 0.8206, 0.919, 0.8206, 0.919, 0.8206, 0.919, 0.8206, 0.919, 0.8206, 0.9191, 0.8206, 0.9191, 0.8206, 0.919, 0.1885, 0.756, 0.1893, 0.7561, 0.1884, 0.7574, 0.1884, 0.7572, 0.6864, 0.5007, 0.6862, 0.5015, 0.6862, 0.5051, 0.6866, 0.5045, 0.1883, 0.7593, 0.1883, 0.7583, 0.1884, 0.7574, 0.1886, 0.7585, 0.6861, 0.5023, 0.6861, 0.5027, 0.686, 0.5035, 0.6861, 0.5048, 0.6861, 0.5023, 0.686, 0.5035, 0.6863, 0.5068, 0.6862, 0.5051, 0.6862, 0.5015, 0.6861, 0.5023, 0.6861, 0.5048, 0.1871, 0.7477, 0.1876, 0.7495, 0.1878, 0.7534, 0.1876, 0.7631, 0.6864, 0.5007, 0.6866, 0.5045, 0.6865, 0.5057, 0.6868, 0.5017, 0.6866, 0.5005, 0.1885, 0.7516, 0.1893, 0.7464, 0.188, 0.7437, 0.1882, 0.7536, 0.188, 0.7437, 0.1888, 0.751, 0.1882, 0.7536, 0.6866, 0.5045, 0.6862, 0.5051, 0.6863, 0.5054, 0.6864, 0.5053, 0.6863, 0.5056, 0.6863, 0.5054, 0.6862, 0.5051, 0.6863, 0.5068, 0.6863, 0.5058, 0.6868, 0.4935, 0.6868, 0.4935, 0.6868, 0.4935, 0.6868, 0.4935, 0.6869, 0.4966, 0.6869, 0.4961, 0.6871, 0.4957, 0.6869, 0.4948, 0.6867, 0.4967, 0.6869, 0.4966, 0.6869, 0.4948, 0.6867, 0.4949, 0.6869, 0.4966, 0.6867, 0.4967, 0.6867, 0.4969, 0.6867, 0.4968, 0.6868, 0.4976, 0.6867, 0.4977, 0.6869, 0.4966, 0.687, 0.4963, 0.6869, 0.4961, 0.6869, 0.4966, 0.6869, 0.4967, 0.6869, 0.4961, 0.687, 0.4963, 0.6871, 0.4957, 0.6865, 0.499, 0.6866, 0.5001, 0.6868, 0.4988, 0.6866, 0.498, 0.6867, 0.4986, 0.6865, 0.499, 0.6866, 0.498, 0.6867, 0.4977, 0.1858, 0.7756, 0.1865, 0.7749, 0.1864, 0.7782, 0.1863, 0.7787, 0.1873, 0.7681, 0.1877, 0.7667, 0.1871, 0.7693, 0.1872, 0.7706, 0.6864, 0.5007, 0.6866, 0.5005, 0.6865, 0.5001, 0.6868, 0.4988, 0.6866, 0.5001, 0.6868, 0.5017, 0.6866, 0.4991, 0.6867, 0.4913, 0.6868, 0.4947, 0.6871, 0.4935, 0.6868, 0.4947, 0.6867, 0.4949, 0.6871, 0.4935, 0.8204, 0.9223, 0.8203, 0.9224, 0.8204, 0.9225, 0.8204, 0.9224, 0.8204, 0.9225, 0.8204, 0.923, 0.8204, 0.9229, 0.8204, 0.9227, 0.8204, 0.923, 0.8204, 0.9235, 0.8205, 0.9232, 0.8204, 0.9229, 0.8203, 0.9224, 0.8204, 0.923, 0.8204, 0.923, 0.8204, 0.9225, 0.8204, 0.923, 0.8203, 0.9238, 0.8204, 0.9235, 0.8204, 0.923, 0.8204, 0.923, 0.8204, 0.9228, 0.8204, 0.9229, 0.8204, 0.923, 0.8204, 0.9224, 0.8204, 0.9225, 0.8204, 0.9227, 0.8204, 0.9226, 0.8204, 0.9235, 0.8204, 0.9231, 0.8204, 0.923, 0.8205, 0.9232, 0.6868, 0.4935, 0.6868, 0.4935, 0.6868, 0.4935, 0.6868, 0.4935, 0.1862, 0.7944, 0.1862, 0.7944, 0.1862, 0.7944, 0.1862, 0.7944, 0.1862, 0.7944, 0.1862, 0.7944, 0.1862, 0.7944, 0.1862, 0.7944, 0.1862, 0.7944, 0.1862, 0.7944, 0.1862, 0.7944, 0.1862, 0.7944, 0.1863, 0.7945, 0.1864, 0.7943, 0.1862, 0.7944, 0.1862, 0.7944, 0.1862, 0.7944, 0.1863, 0.7945, 0.1862, 0.7944, 0.1862, 0.7944, 0.1864, 0.7943, 0.1863, 0.7941, 0.1862, 0.7944, 0.1862, 0.7944, 0.1861, 0.7942, 0.1864, 0.7932, 0.1863, 0.7941, 0.1864, 0.7943, 0.1864, 0.7947, 0.1864, 0.7952, 0.1863, 0.7945, 0.1862, 0.7944, 0.1864, 0.7952, 0.1861, 0.7942, 0.1864, 0.7943, 0.1863, 0.7945, 0.6867, 0.4974, 0.6867, 0.4974, 0.6867, 0.4968, 0.6867, 0.4969, 0.6868, 0.4976, 0.6869, 0.4966, 0.6867, 0.4968, 0.6867, 0.4974, 0.1866, 0.779, 0.1863, 0.7787, 0.1865, 0.7794, 0.1866, 0.7794, 0.1872, 0.7706, 0.1871, 0.7693, 0.1865, 0.7749, 0.1858, 0.7756, 0.6865, 0.5001, 0.6866, 0.5005, 0.6865, 0.499, 0.6867, 0.4986, 0.6866, 0.5005, 0.6868, 0.5017, 0.6866, 0.5001, 0.6865, 0.499, 0.8204, 0.923, 0.8204, 0.9231, 0.8204, 0.923, 0.8204, 0.923, 0.8205, 0.9232, 0.8204, 0.923, 0.8204, 0.923, 0.8204, 0.9231, 0.8204, 0.9228, 0.8204, 0.9229, 0.8204, 0.923, 0.8204, 0.9229, 0.8204, 0.9229, 0.8205, 0.9232, 0.8204, 0.9231, 0.8204, 0.923, 0.8204, 0.923, 0.8204, 0.9229, 0.8204, 0.923, 0.8204, 0.923, 0.8204, 0.9231, 0.8204, 0.923, 0.8204, 0.923, 0.8204, 0.923, 0.8204, 0.9229, 0.8204, 0.923, 0.8204, 0.923, 0.8204, 0.923, 0.1876, 0.7495, 0.1893, 0.7464, 0.1885, 0.7516, 0.1878, 0.7534, 0.1879, 0.4152, 0.1913, 0.411, 0.1887, 0.3776, 0.1921, 0.3862, 0.1882, 0.4269, 0.1894, 0.4211, 0.1913, 0.411, 0.1879, 0.4152, 0.1913, 0.4251, 0.1888, 0.4294, 0.1901, 0.4192, 0.1899, 0.4127, 0.1888, 0.4294, 0.1882, 0.4269, 0.1879, 0.4152, 0.1901, 0.4192, 0.1921, 0.3862, 0.1887, 0.3776, 0.1924, 0.3613, 0.191, 0.3849, 0.1899, 0.4127, 0.1901, 0.4192, 0.191, 0.3849, 0.1924, 0.3613, 0.1913, 0.411, 0.1899, 0.4127, 0.1924, 0.3613, 0.1887, 0.3776, 0.1901, 0.4192, 0.1879, 0.4152, 0.1921, 0.3862, 0.191, 0.3849, 0.8204, 0.923, 0.8204, 0.923, 0.8204, 0.923, 0.8204, 0.923, 0.6868, 0.4874, 0.687, 0.4866, 0.6871, 0.4859, 0.6867, 0.4864, 0.6869, 0.4965, 0.6869, 0.4966, 0.6869, 0.4966, 0.6869, 0.4966, 0.6869, 0.4966, 0.6869, 0.4966, 0.6869, 0.4966, 0.6869, 0.4966, 0.687, 0.4966, 0.6869, 0.4966, 0.6869, 0.4966, 0.6869, 0.4966, 0.6869, 0.4966, 0.6869, 0.4966, 0.6869, 0.4966, 0.6869, 0.4965, 0.6869, 0.4966, 0.6869, 0.4966, 0.6869, 0.4966, 0.6873, 0.4858, 0.6872, 0.4863, 0.687, 0.4853, 0.6869, 0.4966, 0.6869, 0.4965, 0.6869, 0.4966, 0.6869, 0.4966, 0.687, 0.4966, 0.6869, 0.4965, 0.6869, 0.4966, 0.6873, 0.4858, 0.687, 0.4853, 0.6858, 0.4673, 0.6849, 0.4637, 0.8204, 0.9228, 0.8204, 0.9227, 0.8204, 0.9227, 0.8204, 0.9227, 0.6871, 0.4859, 0.6875, 0.4864, 0.6884, 0.4588, 0.6884, 0.4649, 0.8204, 0.9226, 0.8204, 0.9227, 0.8204, 0.9227, 0.8204, 0.9228, 0.687, 0.4866, 0.6875, 0.4864, 0.6871, 0.4859, 0.8204, 0.9227, 0.8204, 0.9227, 0.8204, 0.9227, 0.8204, 0.9227, 0.8204, 0.9227, 0.8204, 0.9227, 0.8204, 0.9227, 0.8204, 0.9227, 0.8204, 0.9227, 0.8204, 0.9227, 0.8204, 0.9227, 0.8204, 0.9228, 0.8204, 0.9227, 0.8204, 0.9227, 0.8204, 0.9227, 0.8204, 0.9227, 0.8204, 0.9229, 0.8204, 0.9228, 0.8204, 0.9227, 0.8204, 0.9227, 0.8204, 0.9228, 0.8204, 0.9227, 0.8204, 0.9228, 0.8204, 0.9229, 0.6863, 0.5029, 0.6862, 0.5028, 0.6862, 0.5028, 0.6862, 0.5029, 0.6862, 0.5028, 0.6862, 0.5028, 0.6862, 0.5028, 0.6862, 0.5028, 0.6863, 0.5027, 0.6862, 0.5028, 0.6862, 0.5028, 0.6863, 0.5028, 0.6863, 0.5028, 0.6862, 0.5028, 0.6862, 0.5028, 0.6863, 0.5029, 0.6862, 0.5029, 0.6862, 0.5028, 0.6862, 0.5028, 0.6863, 0.5027, 0.6862, 0.5028, 0.6862, 0.5028, 0.6862, 0.5028, 0.6862, 0.5028, 0.6862, 0.5028, 0.6862, 0.5028, 0.6862, 0.5028, 0.6862, 0.5028, 0.6862, 0.5028, 0.6862, 0.5028, 0.6862, 0.5028, 0.6862, 0.5028, 0.6862, 0.5028, 0.6862, 0.5028, 0.6862, 0.5028, 0.6862, 0.5028, 0.6862, 0.5028, 0.6862, 0.5028, 0.6862, 0.5028, 0.6862, 0.5028, 0.6862, 0.5028, 0.6863, 0.5029, 0.6862, 0.5028, 0.6862, 0.5028, 0.6863, 0.5029, 0.1873, 0.7681, 0.1871, 0.7674, 0.187, 0.7648, 0.1877, 0.7653, 0.1874, 0.7622, 0.1878, 0.7605, 0.1882, 0.7608, 0.188, 0.7625, 0.187, 0.7648, 0.1874, 0.7622, 0.188, 0.7625, 0.1877, 0.7653, 0.1895, 0.4405, 0.1897, 0.44, 0.19, 0.4392, 0.19, 0.4367, 0.1878, 0.7605, 0.1881, 0.7594, 0.1883, 0.7593, 0.1882, 0.7608, 0.6864, 0.5029, 0.6862, 0.5029, 0.6863, 0.5026, 0.6864, 0.5024, 0.6863, 0.5029, 0.6862, 0.5029, 0.6863, 0.5027, 0.6863, 0.5024, 0.6863, 0.5032, 0.6863, 0.5029, 0.6862, 0.5029, 0.6863, 0.5029, 0.1872, 0.7706, 0.1866, 0.779, 0.187, 0.7785, 0.1879, 0.7756, 0.188, 0.7656, 0.187, 0.773, 0.1876, 0.7631, 0.1873, 0.7828, 0.1871, 0.7859, 0.1868, 0.7871, 0.1869, 0.7831, 0.6866, 0.4981, 0.6865, 0.4973, 0.6865, 0.4977, 0.6864, 0.4988, 0.6864, 0.4988, 0.6865, 0.4977, 0.6866, 0.498, 0.6866, 0.4991, 0.6866, 0.4981, 0.6865, 0.4972, 0.6865, 0.497, 0.6865, 0.4973, 0.6866, 0.4934, 0.6868, 0.4931, 0.6867, 0.4936, 0.6866, 0.4942, 0.1871, 0.788, 0.1867, 0.7902, 0.1869, 0.7947, 0.187, 0.7917, 0.1874, 0.7841, 0.1869, 0.7831, 0.1868, 0.7871, 0.1866, 0.7877, 0.1867, 0.783, 0.1874, 0.7841, 0.187, 0.7917, 0.1871, 0.7859, 0.1873, 0.7828, 0.8204, 0.9229, 0.8204, 0.9229, 0.8204, 0.9231, 0.8204, 0.9232, 0.6867, 0.4945, 0.6868, 0.4942, 0.6867, 0.4938, 0.6867, 0.4942, 0.6866, 0.4954, 0.6867, 0.4948, 0.6867, 0.4946, 0.6867, 0.4953, 0.6866, 0.4942, 0.6865, 0.4943, 0.6865, 0.4951, 0.6867, 0.4926, 0.6869, 0.4924, 0.6868, 0.4931, 0.6866, 0.4934, 0.6865, 0.4951, 0.6867, 0.4945, 0.6867, 0.4948, 0.6866, 0.4954, 0.6867, 0.4938, 0.6868, 0.4942, 0.6867, 0.4938, 0.6868, 0.4933, 0.6868, 0.4937, 0.6868, 0.4937, 0.6866, 0.4939, 0.6866, 0.4937, 0.6867, 0.4938, 0.6867, 0.4941, 0.1856, 0.7987, 0.1865, 0.7969, 0.1862, 0.7952, 0.1861, 0.7962, 0.6867, 0.4941, 0.6867, 0.4938, 0.6868, 0.4942, 0.6867, 0.4945, 0.1861, 0.7962, 0.1862, 0.7952, 0.1869, 0.7938, 0.1866, 0.794, 0.6865, 0.4962, 0.6865, 0.4967, 0.6865, 0.4966, 0.6866, 0.4979, 0.6865, 0.4972, 0.6865, 0.4972, 0.6866, 0.4981, 0.6865, 0.4965, 0.6865, 0.4967, 0.6865, 0.4962, 0.6865, 0.4972, 0.6865, 0.4969, 0.6865, 0.4969, 0.6865, 0.497, 0.6865, 0.4972, 0.6865, 0.4969, 0.6865, 0.4969, 0.6865, 0.4972, 0.6865, 0.497, 0.6865, 0.4969, 0.6865, 0.4968, 0.6865, 0.4967, 0.6865, 0.4966, 0.6865, 0.4968, 0.6865, 0.4969, 0.6865, 0.4969, 0.6865, 0.4967, 0.6865, 0.4968, 0.6865, 0.4968, 0.6865, 0.4966, 0.6865, 0.4969, 0.6865, 0.4969, 0.6865, 0.4969, 0.6865, 0.4972, 0.6865, 0.4973, 0.6865, 0.497, 0.6865, 0.4967, 0.6865, 0.4965, 0.6865, 0.4968, 0.6865, 0.4969, 0.6865, 0.4972, 0.6866, 0.4979, 0.6865, 0.4973, 0.6865, 0.4965, 0.6866, 0.4965, 0.6865, 0.4977, 0.6865, 0.4977, 0.6866, 0.4965, 0.6867, 0.4965, 0.6866, 0.498, 0.6867, 0.4938, 0.6867, 0.4939, 0.6867, 0.4939, 0.6867, 0.4939, 0.6865, 0.4968, 0.6865, 0.4969, 0.6865, 0.4969, 0.6865, 0.4969, 0.6865, 0.4969, 0.6865, 0.4969, 0.6865, 0.4969, 0.6865, 0.4969, 0.6865, 0.4969, 0.6865, 0.4969, 0.6865, 0.4969, 0.6865, 0.4969, 0.6865, 0.4968, 0.6865, 0.4969, 0.6865, 0.4969, 0.6865, 0.4968, 0.6867, 0.4939, 0.6867, 0.4939, 0.6867, 0.4939, 0.6866, 0.494, 0.6865, 0.4951, 0.6865, 0.4943, 0.6866, 0.4941, 0.6867, 0.4945, 0.6866, 0.4937, 0.6866, 0.4938, 0.6867, 0.4938, 0.6867, 0.4936, 0.6866, 0.4939, 0.6866, 0.4939, 0.6866, 0.4938, 0.6866, 0.4937, 0.6865, 0.4943, 0.6866, 0.494, 0.6866, 0.4939, 0.6866, 0.4941, 0.6867, 0.4936, 0.6867, 0.4938, 0.6867, 0.4939, 0.6866, 0.4942, 0.6866, 0.4942, 0.6867, 0.4939, 0.6866, 0.494, 0.6865, 0.4943, 0.1972, 0.7163, 0.197, 0.7156, 0.1986, 0.7156, 0.1984, 0.7164, 0.6867, 0.4939, 0.6867, 0.4939, 0.6867, 0.4939, 0.6867, 0.4939, 0.6867, 0.4939, 0.6867, 0.4939, 0.6867, 0.4939, 0.6867, 0.4939, 0.6867, 0.4939, 0.6867, 0.4939, 0.6867, 0.4939, 0.6866, 0.4939, 0.6867, 0.4938, 0.6866, 0.4937, 0.6868, 0.4933, 0.1864, 0.7947, 0.1861, 0.7939, 0.1862, 0.7952, 0.1865, 0.7969, 0.3125, 0.1595, 0.3125, 0.1595, 0.3125, 0.1595, 0.3125, 0.1595, 0.3125, 0.1595, 0.3125, 0.1595, 0.3125, 0.1595, 0.3125, 0.1595, 0.3125, 0.1595, 0.3125, 0.1595, 0.3125, 0.1595, 0.3125, 0.1595, 0.3125, 0.1595, 0.3125, 0.1595, 0.3125, 0.1595, 0.3125, 0.1595, 0.3125, 0.1595, 0.3125, 0.1595, 0.3125, 0.1595, 0.3125, 0.1595, 0.3125, 0.1595, 0.3125, 0.1595, 0.3125, 0.1595, 0.3125, 0.1595, 0.3125, 0.1595, 0.3125, 0.1595, 0.3125, 0.1595, 0.3125, 0.1595, 0.3125, 0.1595, 0.3125, 0.1595, 0.3125, 0.1595, 0.3125, 0.1595, 0.3125, 0.1595, 0.3125, 0.1595, 0.3125, 0.1595, 0.3125, 0.1595, 0.3125, 0.1595, 0.3125, 0.1595, 0.3125, 0.1595, 0.3125, 0.1595, 0.3125, 0.1595, 0.3125, 0.1595, 0.3125, 0.1595, 0.3125, 0.1596, 0.3125, 0.1596, 0.3125, 0.1595, 0.3125, 0.1596, 0.3125, 0.1596, 0.3125, 0.1596, 0.3125, 0.1596, 0.3125, 0.1595, 0.3125, 0.1596, 0.3125, 0.1596, 0.3125, 0.1596, 0.3125, 0.1596, 0.3125, 0.1596, 0.3125, 0.1596, 0.3125, 0.1595, 0.3125, 0.1596, 0.3125, 0.1596, 0.3125, 0.1596, 0.3125, 0.1596, 0.3125, 0.1596, 0.3125, 0.1596, 0.3125, 0.1596, 0.3125, 0.1596, 0.3125, 0.1596, 0.3125, 0.1596, 0.3125, 0.1596, 0.3125, 0.1596, 0.3125, 0.1596, 0.3125, 0.1596, 0.3125, 0.1596, 0.3125, 0.1596, 0.3125, 0.1596, 0.3125, 0.1596, 0.3125, 0.1596, 0.3125, 0.1596, 0.3268, 0.06103, 0.328, 0.06064, 0.3286, 0.06063, 0.3297, 0.06103, 0.3245, 0.04887, 0.3244, 0.05074, 0.3242, 0.0521, 0.323, 0.05477, 0.323, 0.05245, 0.3242, 0.0521, 0.3244, 0.05074, 0.3234, 0.0542, 0.3231, 0.05497, 0.323, 0.05245, 0.323, 0.05477, 0.3216, 0.05986, 0.3229, 0.05515, 0.324, 0.05332, 0.3234, 0.0542, 0.3244, 0.05074, 0.3245, 0.04887, 0.3229, 0.05515, 0.3216, 0.05986, 0.3231, 0.05497, 0.3234, 0.0542, 0.324, 0.05332, 0.323, 0.05477, 0.3242, 0.0521, 0.3231, 0.05497, 0.3216, 0.05986, 0.3269, 0.0525, 0.324, 0.05332, 0.3245, 0.04887, 0.3269, 0.04115, 0.3286, 0.06063, 0.3283, 0.06049, 0.3283, 0.06048, 0.3285, 0.06027, 0.3232, 0.05364, 0.3229, 0.05515, 0.324, 0.05332, 0.3269, 0.0525, 0.197, 0.7176, 0.1973, 0.7172, 0.1983, 0.7171, 0.1986, 0.7176, 0.3283, 0.06048, 0.3283, 0.06048, 0.3283, 0.06049, 0.3283, 0.06048, 0.3285, 0.06027, 0.3283, 0.06048, 0.3283, 0.06048, 0.3281, 0.06031, 0.328, 0.06064, 0.3283, 0.06048, 0.3283, 0.06049, 0.3286, 0.06063, 0.3281, 0.06031, 0.3283, 0.06048, 0.3283, 0.06048, 0.328, 0.06064, 0.3297, 0.06103, 0.3286, 0.06063, 0.3285, 0.06027, 0.3293, 0.05989, 0.3218, 0.04861, 0.323, 0.05245, 0.3229, 0.05515, 0.3232, 0.05364, 0.8204, 0.9225, 0.8204, 0.9226, 0.8204, 0.9226, 0.8204, 0.9226, 0.3269, 0.04115, 0.3245, 0.04887, 0.323, 0.05245, 0.3218, 0.04861, 0.6866, 0.4941, 0.6866, 0.4939, 0.6866, 0.4939, 0.6866, 0.4939, 0.6867, 0.4945, 0.6867, 0.4941, 0.6867, 0.4945, 0.6867, 0.4948, 0.6866, 0.4941, 0.6866, 0.4939, 0.6867, 0.4941, 0.6867, 0.4945, 0.6867, 0.4948, 0.6867, 0.4945, 0.6867, 0.4942, 0.6867, 0.4946, 0.3293, 0.05989, 0.3285, 0.06027, 0.3281, 0.06031, 0.3274, 0.06004, 0.3274, 0.06004, 0.3281, 0.06031, 0.328, 0.06064, 0.3268, 0.06103, 0.6866, 0.4939, 0.6867, 0.4939, 0.6867, 0.4939, 0.6866, 0.4938, 0.1862, 0.7944, 0.1862, 0.7944, 0.1862, 0.7944, 0.1862, 0.7944, 0.6868, 0.4935, 0.6868, 0.4935, 0.6868, 0.4935, 0.6868, 0.4935, 0.6868, 0.4935, 0.6868, 0.4935, 0.6868, 0.4935, 0.6868, 0.4935, 0.6868, 0.4935, 0.6868, 0.4935, 0.6868, 0.4935, 0.6868, 0.4935, 0.6868, 0.4935, 0.6868, 0.4935, 0.6868, 0.4935, 0.6868, 0.4935, 0.6868, 0.4935, 0.6868, 0.4935, 0.6868, 0.4935, 0.6868, 0.4935, 0.6868, 0.4935, 0.6868, 0.4935, 0.6868, 0.4935, 0.6868, 0.4935, 0.6868, 0.4935, 0.6868, 0.4935, 0.6868, 0.4935, 0.6868, 0.4935, 0.8206, 0.9191, 0.8206, 0.9191, 0.8206, 0.919, 0.1881, 0.7583, 0.188, 0.7656, 0.1876, 0.7631, 0.1882, 0.7536, 0.1885, 0.756, 0.1877, 0.7585, 0.188, 0.7574, 0.8206, 0.919, 0.8206, 0.919, 0.8206, 0.9191, 0.8206, 0.9191, 0.8206, 0.9191, 0.8206, 0.9191, 0.8206, 0.9191, 0.8206, 0.9191, 0.1885, 0.756, 0.1884, 0.7572, 0.1885, 0.7584, 0.1877, 0.7585, 0.6865, 0.5006, 0.6863, 0.5024, 0.6863, 0.5029, 0.6866, 0.5012, 0.1883, 0.7593, 0.1881, 0.7594, 0.1885, 0.7584, 0.1883, 0.7583, 0.6865, 0.5019, 0.6864, 0.5029, 0.6864, 0.5024, 0.6863, 0.5032, 0.6864, 0.5029, 0.6865, 0.5019, 0.6863, 0.5032, 0.6863, 0.5032, 0.6865, 0.5019, 0.6866, 0.5012, 0.6863, 0.5029, 0.1881, 0.7583, 0.1876, 0.7631, 0.1878, 0.7534, 0.1879, 0.7561, 0.6865, 0.5006, 0.6865, 0.5002, 0.6863, 0.501, 0.6863, 0.5029, 0.6863, 0.5024, 0.1885, 0.7516, 0.1882, 0.7536, 0.1881, 0.7574, 0.1885, 0.7547, 0.1881, 0.7574, 0.1882, 0.7536, 0.188, 0.7574, 0.6863, 0.5024, 0.6863, 0.5027, 0.6863, 0.5028, 0.6863, 0.5029, 0.6863, 0.5029, 0.6863, 0.5029, 0.6863, 0.5032, 0.6863, 0.5029, 0.6863, 0.5028, 0.6868, 0.4935, 0.6868, 0.4935, 0.6868, 0.4935, 0.6868, 0.4935, 0.6865, 0.4968, 0.6866, 0.4952, 0.6865, 0.4962, 0.6865, 0.4964, 0.6867, 0.4967, 0.6867, 0.4949, 0.6866, 0.4952, 0.6865, 0.4968, 0.6865, 0.4968, 0.6867, 0.4969, 0.6867, 0.4969, 0.6867, 0.4967, 0.6866, 0.4977, 0.6865, 0.4968, 0.6866, 0.4979, 0.6865, 0.4966, 0.6865, 0.4969, 0.6865, 0.4968, 0.6865, 0.4964, 0.6865, 0.4964, 0.6865, 0.4962, 0.6865, 0.4966, 0.6867, 0.499, 0.6866, 0.4981, 0.6864, 0.4988, 0.6865, 0.4998, 0.6865, 0.4986, 0.6866, 0.4979, 0.6866, 0.4981, 0.6867, 0.499, 0.1879, 0.7756, 0.187, 0.7785, 0.187, 0.7777, 0.1873, 0.7749, 0.1873, 0.7681, 0.1872, 0.7706, 0.1873, 0.7698, 0.1871, 0.7674, 0.6865, 0.5006, 0.6865, 0.4999, 0.6865, 0.5002, 0.6864, 0.4988, 0.6866, 0.4991, 0.6863, 0.501, 0.6865, 0.4998, 0.6866, 0.4942, 0.6865, 0.4951, 0.6866, 0.4957, 0.6866, 0.4957, 0.6865, 0.4951, 0.6866, 0.4954, 0.8204, 0.9223, 0.8204, 0.9224, 0.8204, 0.9224, 0.8204, 0.9222, 0.8204, 0.9224, 0.8204, 0.9225, 0.8204, 0.9226, 0.8204, 0.9225, 0.8204, 0.9225, 0.8204, 0.9226, 0.8204, 0.9229, 0.8204, 0.9229, 0.8204, 0.9222, 0.8204, 0.9224, 0.8204, 0.9225, 0.8204, 0.9224, 0.8204, 0.9224, 0.8204, 0.9225, 0.8204, 0.9229, 0.8204, 0.9229, 0.8204, 0.923, 0.8204, 0.9229, 0.8204, 0.9228, 0.8204, 0.9228, 0.8204, 0.9224, 0.8204, 0.9226, 0.8204, 0.9225, 0.8204, 0.9224, 0.8204, 0.9229, 0.8204, 0.9229, 0.8204, 0.923, 0.8204, 0.9231, 0.6868, 0.4935, 0.6868, 0.4935, 0.6868, 0.4935, 0.6868, 0.4935, 0.1862, 0.7944, 0.1862, 0.7944, 0.1862, 0.7944, 0.1862, 0.7944, 0.1862, 0.7944, 0.1862, 0.7944, 0.1862, 0.7944, 0.1862, 0.7944, 0.1862, 0.7944, 0.1862, 0.7944, 0.1862, 0.7944, 0.1862, 0.7944, 0.1861, 0.7942, 0.1862, 0.7944, 0.1862, 0.7944, 0.1862, 0.7941, 0.1862, 0.7944, 0.1862, 0.7944, 0.1862, 0.7944, 0.1861, 0.7942, 0.1862, 0.7941, 0.1862, 0.7944, 0.1862, 0.7944, 0.1863, 0.7941, 0.1862, 0.7935, 0.1862, 0.7941, 0.1863, 0.7941, 0.1864, 0.7932, 0.1864, 0.7947, 0.1862, 0.7944, 0.1861, 0.7942, 0.1861, 0.7939, 0.1861, 0.7939, 0.1861, 0.7942, 0.1862, 0.7941, 0.1862, 0.7935, 0.6867, 0.4974, 0.6867, 0.4969, 0.6867, 0.4969, 0.6866, 0.4974, 0.6866, 0.4977, 0.6866, 0.4974, 0.6867, 0.4969, 0.6865, 0.4968, 0.1866, 0.779, 0.1866, 0.7794, 0.1867, 0.7793, 0.187, 0.7785, 0.1872, 0.7706, 0.1879, 0.7756, 0.1873, 0.7749, 0.1873, 0.7698, 0.6865, 0.4999, 0.6865, 0.4986, 0.6867, 0.499, 0.6865, 0.5002, 0.6865, 0.5002, 0.6867, 0.499, 0.6865, 0.4998, 0.6863, 0.501, 0.8204, 0.9228, 0.8204, 0.9228, 0.8204, 0.9228, 0.8204, 0.9228, 0.8204, 0.9229, 0.8204, 0.9228, 0.8204, 0.9229, 0.8204, 0.923, 0.8204, 0.9228, 0.8204, 0.9228, 0.8204, 0.9228, 0.8204, 0.9226, 0.8204, 0.9226, 0.8204, 0.9228, 0.8204, 0.9228, 0.8204, 0.9229, 0.8204, 0.9229, 0.8204, 0.9228, 0.8204, 0.9228, 0.8204, 0.9228, 0.8204, 0.9228, 0.8204, 0.9228, 0.8204, 0.9228, 0.8204, 0.9229, 0.8204, 0.9228, 0.8204, 0.9228, 0.8204, 0.9228, 0.8204, 0.9228, 0.1879, 0.7561, 0.1878, 0.7534, 0.1885, 0.7516, 0.1885, 0.7547, 0.1898, 0.4403, 0.1898, 0.4397, 0.1897, 0.4397, 0.1897, 0.44, 0.1895, 0.4419, 0.1898, 0.4403, 0.1897, 0.44, 0.1895, 0.4405, 0.19, 0.4367, 0.19, 0.4392, 0.1897, 0.4396, 0.1892, 0.4388, 0.1892, 0.4388, 0.1897, 0.4396, 0.1898, 0.4403, 0.1895, 0.4419, 0.1898, 0.4397, 0.1899, 0.4396, 0.1898, 0.4397, 0.1897, 0.4397, 0.19, 0.4392, 0.1898, 0.4397, 0.1899, 0.4396, 0.1897, 0.4396, 0.1897, 0.44, 0.1897, 0.4397, 0.1898, 0.4397, 0.19, 0.4392, 0.1897, 0.4396, 0.1899, 0.4396, 0.1898, 0.4397, 0.1898, 0.4403, 0.8204, 0.9228, 0.8204, 0.9228, 0.8204, 0.9228, 0.8204, 0.9228, 0.6866, 0.494, 0.6867, 0.4939, 0.6866, 0.4939, 0.6866, 0.4939, 0.6865, 0.4968, 0.6865, 0.4968, 0.6865, 0.4969, 0.6865, 0.4969, 0.6865, 0.4969, 0.6865, 0.4969, 0.6865, 0.4969, 0.6865, 0.4969, 0.6865, 0.4969, 0.6865, 0.4969, 0.6865, 0.4969, 0.6865, 0.4969, 0.6865, 0.4968, 0.6865, 0.4969, 0.6865, 0.4969, 0.6865, 0.4968, 0.6865, 0.4969, 0.6865, 0.4969, 0.6865, 0.4968, 0.6866, 0.4938, 0.6867, 0.4939, 0.6867, 0.4938, 0.6865, 0.4969, 0.6865, 0.4969, 0.6865, 0.4969, 0.6865, 0.4968, 0.6865, 0.4969, 0.6865, 0.4969, 0.6865, 0.4968, 0.6866, 0.4938, 0.6867, 0.4939, 0.6867, 0.4939, 0.6867, 0.4939, 0.8204, 0.9226, 0.8204, 0.9226, 0.8204, 0.9226, 0.8204, 0.9226, 0.6866, 0.4939, 0.6867, 0.4939, 0.6867, 0.4939, 0.6866, 0.4939, 0.8204, 0.9226, 0.8204, 0.9228, 0.8204, 0.9226, 0.8204, 0.9226, 0.6866, 0.4939, 0.6866, 0.4939, 0.6866, 0.4939, 0.8204, 0.9226, 0.8204, 0.9226, 0.8204, 0.9226, 0.8204, 0.9226, 0.8204, 0.9226, 0.8204, 0.9226, 0.8204, 0.9226, 0.8204, 0.9226, 0.8204, 0.9226, 0.8204, 0.9226, 0.8204, 0.9226, 0.8204, 0.9226, 0.8204, 0.9226, 0.8204, 0.9226, 0.8204, 0.9226, 0.8204, 0.9226, 0.8204, 0.9226, 0.8204, 0.9225, 0.8204, 0.9226, 0.8204, 0.9226, 0.8204, 0.9228, 0.8204, 0.9226, 0.8204, 0.9226, 0.8204, 0.9226])
me_cylinder_002.materials.append(mat_material_002)
me_cylinder_002.use_remesh_preserve_volume = False
me_cylinder_002.use_remesh_preserve_attributes = False
me_cylinder_002.use_mirror_vertex_groups = False
me_cylinder_002.update()
arm_armature_001 = bpy.data.armatures.new('Armature.001')  # bones are not reproduced

# ---- objects
ob_cowarmature = bpy.data.objects.new('CowArmature', arm_armature_001)
ob_cow = bpy.data.objects.new('Cow', me_cylinder_002)

# ---- transforms, parenting, visibility, modifiers, constraints
ob_cowarmature.location = (-5.126, -0.0179, 1.694)
ob_cowarmature.show_in_front = True
ob_cowarmature.lineart.crease_threshold = 0.0
ob_cow.parent = ob_cowarmature
ob_cow.matrix_parent_inverse = Matrix(((1.0, 0.0, 0.0, 5.126), (0.0, 1.0, 0.0, 0.0179), (0.0, 0.0, 1.0, -1.694), (0.0, 0.0, 0.0, 1.0)))
ob_cow.location = (0.0, 1.868e-09, 1.964)
ob_cow.lineart.crease_threshold = 0.0
_vg = ob_cow.vertex_groups.new(name='Back')
for _i, _w in zip([35, 36, 37, 38, 39, 40, 41, 42, 43, 44, 45, 46, 47, 48, 49, 50, 53, 54, 63, 64, 65, 72, 73, 121, 122, 123, 125, 126, 127, 128, 129, 130, 131, 132, 133, 134, 135, 136, 137, 138, 139, 140, 141, 142, 143, 144, 145, 146, 147, 149, 154, 155, 156, 157, 158, 159, 160, 161, 180, 181, 182, 183, 184, 185, 186, 187, 240, 241, 242, 243, 244, 245, 246, 247, 248, 249, 250, 251, 252, 253, 254, 255, 256, 257, 258, 259, 260, 261, 262, 263, 266, 276, 277, 278, 279, 280, 287, 288, 336, 337, 338, 339, 341, 342, 343, 344, 345, 346, 347, 348, 349, 350, 351, 352, 353, 354, 355, 356, 357, 358, 359, 360, 361, 362, 363, 364, 365, 366, 367, 368, 369, 370, 371, 372, 373, 374, 375, 376, 377, 378, 379, 380, 383, 384, 389, 390, 391, 392, 393, 394, 395, 396, 407, 416, 417, 418, 419, 420, 421, 422, 423], [0.5558, 0.1414, 0.1552, 0.193, 0.3257, 0.1301, 0.5414, 0.7359, 0.2663, 0.01516, 0.2168, 0.7852, 0.9138, 0.005042, 0.3255, 0.7102, 0.01078, 0.0004639, 0.02388, 0.05608, 0.05911, 0.1069, 0.0556, 0.7862, 0.2142, 5.378e-05, 0.8404, 0.8561, 0.8561, 0.8561, 0.8561, 0.08719, 0.5386, 0.4083, 0.5707, 0.4253, 0.5001, 0.5652, 0.4873, 0.5222, 0.8561, 0.8561, 0.8561, 0.8561, 0.8561, 0.8561, 0.8562, 0.8549, 0.8559, 0.04235, 0.5238, 0.5143, 0.5265, 0.5364, 0.5232, 0.5217, 0.5251, 0.5278, 0.5728, 0.5665, 0.5504, 0.5578, 0.5648, 0.5621, 0.5556, 0.5616, 0.5809, 0.5548, 0.1433, 0.1562, 0.1946, 0.1816, 0.4187, 0.3192, 0.1351, 0.5354, 0.7304, 0.7662, 0.3354, 0.2549, 0.02667, 0.2251, 0.7758, 0.8635, 0.9443, 0.9003, 0.008989, 0.3534, 0.6829, 0.8876, 0.01261, 0.02282, 0.05708, 0.05991, 0.04617, 0.07642, 0.1129, 0.03578, 0.8822, 0.7702, 0.2261, 0.008546, 0.8602, 0.8563, 0.8561, 0.8561, 0.8561, 0.8561, 0.8561, 0.8561, 0.8561, 0.8561, 0.08918, 0.5307, 0.4083, 0.5862, 0.5935, 0.5698, 0.4658, 0.4211, 0.4991, 0.5644, 0.5209, 0.4847, 0.5211, 0.5618, 0.8561, 0.8561, 0.8561, 0.8561, 0.8561, 0.8561, 0.8561, 0.8561, 0.8561, 0.8561, 0.8561, 0.8572, 0.8567, 0.8563, 0.8578, 0.8564, 0.05081, 0.04316, 0.5229, 0.5127, 0.5253, 0.5357, 0.5221, 0.5204, 0.5239, 0.5269, 0.8561, 0.5723, 0.5657, 0.5497, 0.5574, 0.5642, 0.5615, 0.555, 0.5611]): _vg.add([_i], _w, 'REPLACE')
_vg = ob_cow.vertex_groups.new(name='Torso')
for _i, _w in zip([31, 32, 33, 34, 35, 36, 37, 38, 41, 42, 46, 53, 63, 64, 65, 121, 130, 131, 132, 133, 135, 136, 137, 138, 148, 149, 150, 151, 152, 153, 154, 155, 156, 157, 158, 159, 160, 161, 180, 181, 182, 183, 184, 185, 186, 187, 234, 235, 236, 237, 238, 239, 240, 241, 242, 243, 244, 245, 249, 250, 251, 256, 257, 266, 276, 277, 278, 279, 280, 336, 337, 351, 352, 353, 354, 355, 356, 359, 360, 361, 362, 363, 364, 381, 382, 383, 384, 385, 386, 387, 388, 389, 390, 391, 392, 393, 394, 395, 396, 416, 417, 418, 419, 420, 421, 422, 423], [0.34, 0.02796, 0.06142, 0.1915, 0.07952, 0.07564, 0.4475, 0.6526, 0.07262, 0.1522, 0.05301, 0.05468, 0.1371, 0.4114, 0.5715, 0.01782, 0.1714, 0.1486, 0.01926, 0.06674, 0.02549, 0.05695, 0.005782, 0.031, 0.3934, 0.4474, 0.05056, 0.03493, 0.08447, 0.1681, 0.02061, 0.01752, 0.0268, 0.03545, 0.03121, 0.0265, 0.02793, 0.03151, 0.05997, 0.05786, 0.05312, 0.06184, 0.06045, 0.06033, 0.06165, 0.06097, 0.3827, 0.3392, 0.03021, 0.06156, 0.1931, 0.2009, 0.09057, 0.08001, 0.07677, 0.4374, 0.6466, 0.6957, 0.0739, 0.1534, 0.1621, 0.05394, 0.05564, 0.05701, 0.1322, 0.4115, 0.5671, 0.5667, 0.4773, 0.01307, 0.01916, 0.1736, 0.1487, 0.0205, 0.062, 0.07403, 0.06709, 0.02624, 0.05719, 0.009833, 0.006045, 0.03158, 0.05474, 0.4046, 0.393, 0.4473, 0.4472, 0.0521, 0.03783, 0.08671, 0.168, 0.02073, 0.01773, 0.02711, 0.03558, 0.03128, 0.02665, 0.02813, 0.03164, 0.06006, 0.05803, 0.05328, 0.06185, 0.06055, 0.06045, 0.06176, 0.06105]): _vg.add([_i], _w, 'REPLACE')
_vg = ob_cow.vertex_groups.new(name='LowerNeck')
for _i, _w in zip([1, 15, 16, 19, 20, 21, 29, 30, 31, 32, 33, 34, 38, 63, 64, 65, 130, 148, 149, 150, 151, 152, 153, 188, 189, 192, 193, 194, 196, 197, 198, 199, 200, 201, 202, 203, 204, 205, 206, 209, 210, 211, 212, 213, 214, 232, 233, 234, 235, 236, 237, 238, 239, 244, 245, 276, 277, 278, 279, 280, 351, 381, 382, 383, 384, 385, 386, 387, 388], [0.0009314, 0.2258, 0.123, 0.2304, 0.114, 0.04045, 0.03398, 0.7185, 0.4132, 0.1417, 0.2122, 0.5518, 0.04315, 0.06172, 0.09589, 0.1862, 0.01816, 0.3788, 0.1844, 0.6228, 0.5154, 0.4298, 0.6212, 0.004501, 0.01095, 0.001828, 0.001515, 0.0001893, 0.0009582, 0.0009299, 0.0006414, 0.0006431, 0.0007735, 0.0007837, 0.00078, 0.3471, 0.1542, 0.2237, 0.1199, 0.8247, 0.2305, 0.1306, 0.02654, 0.05175, 0.04799, 0.05286, 0.7032, 0.4426, 0.4108, 0.1428, 0.211, 0.545, 0.5127, 0.04425, 0.05098, 0.06022, 0.09678, 0.1858, 0.2324, 0.1169, 0.01977, 0.3872, 0.3779, 0.2117, 0.1847, 0.6112, 0.504, 0.4282, 0.619]): _vg.add([_i], _w, 'REPLACE')
_vg = ob_cow.vertex_groups.new(name='Neck')
for _i, _w in zip([0, 1, 2, 3, 4, 5, 6, 7, 8, 9, 10, 11, 12, 13, 14, 15, 16, 17, 18, 19, 20, 21, 22, 23, 24, 28, 29, 30, 33, 34, 65, 150, 151, 152, 153, 162, 163, 164, 165, 166, 167, 168, 169, 170, 171, 188, 189, 190, 191, 192, 193, 194, 195, 196, 197, 198, 199, 200, 201, 202, 203, 204, 205, 206, 207, 208, 209, 210, 211, 212, 213, 214, 215, 216, 217, 218, 219, 221, 222, 231, 232, 233, 237, 238, 239, 278, 279, 385, 386, 387, 388, 397, 398, 399, 400, 401, 402, 403, 404, 405, 406], [0.323, 0.3291, 0.348, 0.3496, 0.3369, 0.3385, 0.3412, 0.342, 0.3393, 0.3394, 0.3401, 0.34, 0.3393, 0.3357, 0.3397, 0.4282, 0.2328, 0.4167, 0.3711, 0.6036, 0.7684, 0.09115, 0.1231, 0.02594, 0.02038, 0.2191, 0.3352, 0.1635, 0.05092, 0.1448, 0.05219, 0.05693, 0.1561, 0.383, 0.03199, 0.4462, 0.3012, 0.3686, 0.3572, 0.3631, 0.3708, 0.3656, 0.3641, 0.3649, 0.3644, 0.3225, 0.3301, 0.3509, 0.3504, 0.338, 0.3399, 0.3431, 0.3435, 0.3406, 0.3408, 0.3415, 0.3415, 0.3404, 0.335, 0.3411, 0.3662, 0.1848, 0.4198, 0.2261, 0.4291, 0.3711, 0.08565, 0.5936, 0.7369, 0.8982, 0.07059, 0.09607, 0.1245, 0.09697, 0.009472, 0.03168, 0.02669, 0.4853, 0.2436, 0.2232, 0.338, 0.1696, 0.0522, 0.1454, 0.2115, 0.05277, 0.08285, 0.05923, 0.1576, 0.3742, 0.03269, 0.4534, 0.3013, 0.3703, 0.3624, 0.3639, 0.3759, 0.3676, 0.3666, 0.367, 0.3667]): _vg.add([_i], _w, 'REPLACE')
_vg = ob_cow.vertex_groups.new(name='Head')
for _i, _w in zip([0, 1, 2, 3, 4, 5, 6, 7, 8, 9, 10, 11, 12, 13, 14, 15, 16, 17, 18, 19, 20, 21, 22, 23, 24, 25, 26, 27, 28, 29, 30, 151, 152, 162, 163, 164, 165, 166, 167, 168, 169, 170, 171, 188, 189, 190, 191, 192, 193, 194, 195, 196, 197, 198, 199, 200, 201, 202, 203, 204, 205, 206, 207, 208, 209, 210, 211, 212, 213, 214, 215, 216, 217, 218, 219, 220, 221, 222, 223, 224, 225, 226, 227, 228, 229, 230, 231, 232, 233, 386, 387, 397, 398, 399, 400, 401, 402, 403, 404, 405, 406], [0.6488, 0.6392, 0.6254, 0.625, 0.6352, 0.6336, 0.6313, 0.6308, 0.6331, 0.6329, 0.6324, 0.6324, 0.6332, 0.6374, 0.6327, 0.3204, 0.6306, 0.5567, 0.6122, 0.1091, 0.08917, 0.8587, 0.8666, 0.942, 0.9569, 0.9769, 0.9919, 0.9957, 0.7575, 0.6125, 0.07526, 0.01068, 0.04626, 0.5342, 0.686, 0.6152, 0.6249, 0.6217, 0.6123, 0.6183, 0.6196, 0.619, 0.6194, 0.6434, 0.6317, 0.6195, 0.6207, 0.6296, 0.6278, 0.6255, 0.6253, 0.6274, 0.6273, 0.6267, 0.6268, 0.6277, 0.6332, 0.6271, 0.2657, 0.6502, 0.3292, 0.6399, 0.5501, 0.6109, 0.05045, 0.1159, 0.09829, 0.04724, 0.8736, 0.8493, 0.8647, 0.8981, 0.949, 0.9371, 0.9525, 0.9831, 0.5, 0.747, 0.9742, 0.9872, 0.9902, 0.9958, 0.9993, 0.9975, 0.9949, 0.9989, 0.747, 0.5956, 0.08108, 0.01634, 0.05314, 0.5301, 0.6855, 0.6133, 0.6212, 0.6208, 0.6086, 0.6165, 0.6174, 0.6171, 0.6174]): _vg.add([_i], _w, 'REPLACE')
_vg = ob_cow.vertex_groups.new(name='UpperLegFront.L')
for _i, _w in zip([31, 35, 64, 133, 136, 138, 148, 149, 154, 155, 156, 157, 158, 159, 160, 161, 180, 181, 182, 183, 184, 185, 186, 187, 210, 233, 234, 235, 236, 237, 238, 240, 241, 242, 243, 244, 249, 264, 265, 266, 267, 268, 269, 270, 271, 272, 273, 274, 275, 276, 277, 278, 279, 280, 283, 284, 309, 310, 313, 314, 351, 352, 353, 354, 355, 356, 358, 359, 360, 361, 362, 363, 364, 381, 382, 383, 384, 385, 386, 387, 388, 389, 390, 391, 392, 393, 394, 395, 396, 409, 410, 411, 412, 416, 417, 418, 419, 420, 421, 422, 423], [0.0155, 0.03701, 0.05795, 0.0393, 0.02995, 0.002037, 0.06128, 0.09236, 0.01111, 0.003502, 0.007689, 0.0214, 0.01114, 0.008865, 0.009838, 0.01402, 0.04998, 0.03462, 0.02411, 0.03935, 0.04005, 0.03584, 0.03172, 0.03727, 0.03046, 0.01709, 0.07606, 0.1969, 0.7911, 0.6461, 0.06807, 0.09647, 0.1884, 0.732, 0.3242, 0.06427, 0.06152, 0.9404, 0.9535, 0.8753, 0.9404, 0.9607, 0.9749, 0.8415, 0.5241, 0.8467, 0.8509, 0.8451, 0.8226, 0.7401, 0.3601, 0.1119, 0.007075, 0.1546, 0.02651, 0.02612, 0.007606, 0.008233, 0.0007192, 0.0008511, 0.6553, 0.1488, 0.1424, 0.064, 0.0829, 0.1358, 0.007491, 0.09817, 0.09823, 0.01395, 0.04447, 0.08573, 0.04709, 0.09022, 0.14, 0.1374, 0.2147, 0.2455, 0.2511, 0.03923, 0.1168, 0.03866, 0.04844, 0.06146, 0.05118, 0.04856, 0.05109, 0.05485, 0.05134, 0.1576, 0.3051, 0.1986, 0.09459, 0.07549, 0.08691, 0.07936, 0.06694, 0.07625, 0.07931, 0.07746, 0.07346]): _vg.add([_i], _w, 'REPLACE')
_vg = ob_cow.vertex_groups.new(name='LowerLegFront.L')
for _i, _w in zip([270, 271, 272, 273, 274, 275, 281, 282, 283, 284, 285, 286, 299, 300, 301, 302, 303, 304, 305, 306, 307, 308, 309, 310, 311, 312, 313, 314, 315, 316, 409, 410, 411, 412], [0.1569, 0.4753, 0.1477, 0.1453, 0.1527, 0.1763, 0.9456, 0.9829, 0.9335, 0.9449, 0.9558, 0.9783, 0.1598, 0.1808, 0.9334, 0.8013, 0.07591, 0.0775, 0.8005, 0.586, 0.4945, 0.5653, 0.9473, 0.9492, 0.9534, 0.9583, 0.9517, 0.9519, 0.9522, 0.9528, 0.8408, 0.6911, 0.8004, 0.9047]): _vg.add([_i], _w, 'REPLACE')
_vg = ob_cow.vertex_groups.new(name='UpperLegBack.L')
for _i, _w in zip([35, 39, 43, 125, 126, 127, 128, 129, 132, 133, 134, 135, 136, 137, 138, 139, 140, 141, 142, 143, 144, 145, 146, 147, 154, 155, 156, 157, 158, 159, 160, 161, 180, 181, 182, 183, 184, 185, 186, 187, 240, 241, 243, 246, 247, 248, 249, 250, 252, 253, 254, 255, 256, 257, 258, 259, 260, 261, 262, 263, 287, 288, 289, 290, 291, 292, 293, 336, 337, 338, 339, 340, 341, 342, 343, 344, 345, 346, 347, 348, 349, 350, 352, 353, 354, 355, 356, 357, 358, 359, 360, 361, 362, 363, 364, 365, 366, 367, 368, 369, 370, 371, 372, 373, 374, 375, 376, 377, 378, 379, 380, 389, 390, 391, 392, 393, 394, 395, 396, 407, 408, 413, 414, 415, 416, 417, 418, 419, 420, 421, 422, 423], [0.01687, 0.09076, 0.1668, 0.02649, 0.0567, 0.0567, 0.0567, 0.0567, 0.01173, 0.05115, 0.1052, 0.05999, 0.07171, 0.1044, 0.07131, 0.0567, 0.0567, 0.0567, 0.0567, 0.05666, 0.05666, 0.05389, 0.05368, 0.02317, 0.1426, 0.1174, 0.105, 0.13, 0.1282, 0.1217, 0.1168, 0.1257, 0.09484, 0.08204, 0.08587, 0.107, 0.09319, 0.08925, 0.08958, 0.09622, 0.05797, 0.08275, 0.04016, 0.2721, 0.5601, 0.8209, 0.3183, 0.07907, 0.3312, 0.5748, 0.9411, 0.7311, 0.1456, 0.01982, 0.007235, 0.0845, 0.9524, 0.6268, 0.2698, 0.03264, 0.8578, 0.9303, 0.7876, 0.7795, 0.8555, 0.5059, 0.9243, 0.02715, 0.1711, 0.7472, 0.928, 0.5176, 0.05587, 0.08027, 0.0567, 0.0567, 0.0567, 0.0567, 0.0567, 0.0567, 0.0567, 0.0567, 0.1551, 0.3616, 0.1076, 0.07614, 0.1185, 0.2389, 0.4133, 0.2762, 0.1597, 0.1926, 0.3126, 0.2497, 0.1409, 0.0567, 0.0567, 0.0567, 0.0567, 0.0567, 0.0567, 0.0567, 0.0567, 0.0567, 0.05673, 0.05673, 0.05893, 0.05986, 0.05667, 0.05591, 0.07858, 0.2223, 0.2577, 0.2372, 0.2013, 0.2265, 0.2364, 0.2324, 0.2203, 0.0567, 0.2329, 0.2151, 0.1075, 0.1544, 0.1394, 0.1569, 0.1883, 0.1559, 0.1534, 0.1592, 0.1685, 0.1577]): _vg.add([_i], _w, 'REPLACE')
_vg = ob_cow.vertex_groups.new(name='LowerLegBack.L')
for _i, _w in zip([289, 290, 291, 292, 293, 294, 295, 296, 297, 298, 317, 318, 319, 320, 321, 322, 323, 324, 325, 326, 327, 328, 329, 330, 331, 332, 333, 334, 335, 339, 340, 408, 413, 414, 415], [0.2109, 0.2219, 0.1328, 0.4937, 0.0723, 0.9805, 0.9781, 0.9481, 0.9799, 0.9536, 0.9817, 0.9138, 0.8879, 0.9422, 0.9141, 0.1631, 0.186, 0.8029, 0.7201, 0.6944, 0.6152, 0.9802, 0.9805, 0.98, 0.9797, 0.9801, 0.9801, 0.9801, 0.98, 0.02768, 0.482, 0.7661, 0.7846, 0.8913, 0.8428]): _vg.add([_i], _w, 'REPLACE')
_vg = ob_cow.vertex_groups.new(name='UpperLegFront.R')
for _i, _w in zip([19, 30, 31, 32, 33, 34, 35, 36, 37, 38, 41, 51, 52, 53, 54, 55, 56, 57, 58, 59, 60, 61, 62, 63, 64, 65, 68, 69, 94, 95, 98, 99, 100, 101, 130, 131, 132, 133, 134, 135, 136, 137, 138, 148, 149, 150, 151, 152, 153, 154, 155, 156, 157, 158, 159, 160, 161, 173, 174, 175, 176, 180, 181, 182, 183, 184, 185, 186, 187, 234, 235, 240, 241, 277, 279, 280, 354, 355, 356, 360, 361, 363, 364, 381, 382, 383, 384, 389, 390, 391, 392, 393, 394, 395, 396, 416, 417, 418, 419, 420, 421, 422, 423], [0.02757, 0.01211, 0.1953, 0.7946, 0.6476, 0.06579, 0.189, 0.7368, 0.3172, 0.06186, 0.05881, 0.9446, 0.9486, 0.8805, 0.9359, 0.9823, 0.9654, 0.8761, 0.5337, 0.8528, 0.8447, 0.8784, 0.7833, 0.7332, 0.3644, 0.1093, 0.02488, 0.03405, 0.009279, 0.01174, 0.003055, 0.003418, 0.001789, 0.00197, 0.6622, 0.1445, 0.1423, 0.1362, 0.007467, 0.09813, 0.09837, 0.04444, 0.0857, 0.1397, 0.2168, 0.2398, 0.2459, 0.03372, 0.1153, 0.03872, 0.04845, 0.06146, 0.05123, 0.04861, 0.0511, 0.05487, 0.05138, 0.1189, 0.2429, 0.2544, 0.1275, 0.07564, 0.08704, 0.07942, 0.06705, 0.07637, 0.07943, 0.07755, 0.07356, 0.07588, 0.01668, 0.09699, 0.03801, 0.0593, 0.005589, 0.1565, 0.06423, 0.08328, 0.0401, 0.03054, 0.01406, 0.002469, 0.04735, 0.09038, 0.06177, 0.1389, 0.0936, 0.01132, 0.003733, 0.007994, 0.02165, 0.01138, 0.009112, 0.01011, 0.01427, 0.05023, 0.03515, 0.02456, 0.03976, 0.04052, 0.03633, 0.03218, 0.03772]): _vg.add([_i], _w, 'REPLACE')
_vg = ob_cow.vertex_groups.new(name='LowerLegFront.R')
for _i, _w in zip([57, 58, 59, 60, 61, 62, 66, 67, 68, 69, 70, 71, 84, 85, 86, 87, 88, 89, 90, 91, 92, 93, 94, 95, 96, 97, 98, 99, 100, 101, 173, 174, 175, 176], [0.1231, 0.4654, 0.1424, 0.1511, 0.1209, 0.2149, 0.9717, 0.9624, 0.9439, 0.9378, 0.9759, 0.9623, 0.1422, 0.2153, 0.8881, 0.8571, 0.06244, 0.106, 0.7348, 0.6061, 0.4985, 0.5489, 0.9508, 0.9493, 0.9585, 0.9566, 0.9537, 0.9535, 0.9543, 0.9541, 0.8802, 0.7552, 0.7437, 0.8708]): _vg.add([_i], _w, 'REPLACE')
_vg = ob_cow.vertex_groups.new(name='UperLegBack.R')
for _i, _w in zip([35, 37, 39, 40, 41, 42, 43, 44, 45, 46, 47, 48, 49, 50, 59, 60, 62, 72, 73, 74, 75, 76, 77, 78, 121, 122, 123, 124, 125, 126, 127, 128, 129, 131, 132, 133, 134, 135, 136, 137, 138, 139, 140, 141, 142, 143, 144, 145, 146, 147, 154, 155, 156, 157, 158, 159, 160, 161, 172, 177, 178, 179, 180, 181, 182, 183, 184, 185, 186, 187, 240, 241, 246, 247, 252, 253, 257, 258, 263, 292, 293, 336, 341, 342, 343, 344, 345, 346, 347, 348, 349, 350, 353, 354, 355, 356, 357, 358, 359, 360, 361, 362, 363, 364, 365, 366, 367, 368, 369, 370, 371, 372, 373, 374, 375, 376, 377, 378, 379, 380, 389, 390, 391, 392, 393, 394, 395, 396, 407, 408, 416, 417, 418, 419, 420, 421, 422, 423], [0.08195, 0.03699, 0.0701, 0.6281, 0.3368, 0.07644, 0.0, 0.8715, 0.9645, 0.1394, 0.07187, 1.0, 0.9626, 0.2477, 0.05711, 0.05857, 0.001365, 0.6667, 0.9086, 0.7822, 0.7877, 0.8626, 0.5059, 0.9193, 0.1591, 1.0, 1.0, 0.5182, 0.1067, 0.0714, 0.0714, 0.0714, 0.0714, 0.1523, 0.3626, 0.1173, 0.297, 0.4302, 0.1579, 0.3061, 0.2475, 0.0714, 0.0714, 0.07141, 0.0714, 0.07145, 0.07145, 0.0736, 0.0756, 0.08853, 0.2173, 0.2524, 0.2333, 0.1972, 0.2218, 0.2316, 0.228, 0.2159, 0.2363, 0.2111, 0.1091, 0.1529, 0.1373, 0.1549, 0.186, 0.1534, 0.1513, 0.157, 0.1663, 0.1554, 0.05729, 0.01613, 0.0, 0.05318, 0.0, 0.1497, 0.02107, 0.001251, 0.05137, 0.0, 0.0, 0.0325, 0.07058, 0.04626, 0.0714, 0.0714, 0.0714, 0.0714, 0.0714, 0.0714, 0.0714, 0.0714, 0.0105, 0.1058, 0.0751, 0.05031, 0.0, 0.0, 0.05843, 0.07025, 0.187, 0.0, 0.06944, 0.1378, 0.0714, 0.0714, 0.0714, 0.0714, 0.0714, 0.0714, 0.0714, 0.0714, 0.0714, 0.07136, 0.07135, 0.06756, 0.06747, 0.07142, 0.06991, 0.04152, 0.1384, 0.1137, 0.1019, 0.1265, 0.1245, 0.118, 0.1134, 0.1221, 0.0714, 0.0, 0.09305, 0.08038, 0.08395, 0.1047, 0.09131, 0.08742, 0.08768, 0.09423]): _vg.add([_i], _w, 'REPLACE')
_vg = ob_cow.vertex_groups.new(name='LowerLegBack.R')
for _i, _w in zip([74, 75, 76, 77, 78, 79, 80, 81, 82, 83, 102, 103, 104, 105, 106, 107, 108, 109, 110, 111, 112, 113, 114, 115, 116, 117, 118, 119, 120, 123, 124, 172, 177, 178, 179], [0.216, 0.2138, 0.1265, 0.4938, 0.07616, 0.9791, 0.9775, 0.9482, 0.9791, 0.9536, 0.9815, 0.9208, 0.8919, 0.9326, 0.905, 0.183, 0.2017, 0.7683, 0.69, 0.7685, 0.592, 0.9795, 0.9799, 0.9791, 0.979, 0.9794, 0.9794, 0.9793, 0.9793, 0.02118, 0.4816, 0.7625, 0.7886, 0.8896, 0.8446]): _vg.add([_i], _w, 'REPLACE')
_vg = ob_cow.vertex_groups.new(name='FootFront.L')
for _i, _w in zip([281, 283, 285, 299, 300, 301, 302, 303, 304, 305, 306, 307, 308], [0.03795, 0.006027, 0.01963, 0.8393, 0.8189, 0.06586, 0.197, 0.9239, 0.9224, 0.1993, 0.4135, 0.5053, 0.4346]): _vg.add([_i], _w, 'REPLACE')
_vg = ob_cow.vertex_groups.new(name='FootBack.L')
for _i, _w in zip([296, 298, 318, 319, 320, 321, 322, 323, 324, 325, 326, 327], [0.003871, 0.001981, 0.08486, 0.1101, 0.0562, 0.08492, 0.8367, 0.8137, 0.1964, 0.2795, 0.3053, 0.3844]): _vg.add([_i], _w, 'REPLACE')
_vg = ob_cow.vertex_groups.new(name='FootFront.R')
for _i, _w in zip([67, 84, 85, 86, 87, 88, 89, 90, 91, 92, 93], [0.01088, 0.8574, 0.7838, 0.1101, 0.1421, 0.9375, 0.8938, 0.2645, 0.3937, 0.5014, 0.4508]): _vg.add([_i], _w, 'REPLACE')
_vg = ob_cow.vertex_groups.new(name='FootBack.R')
for _i, _w in zip([81, 83, 103, 104, 105, 106, 107, 108, 109, 110, 111, 112], [0.004066, 0.001559, 0.07783, 0.1061, 0.06575, 0.09393, 0.8168, 0.798, 0.231, 0.3095, 0.2311, 0.4077]): _vg.add([_i], _w, 'REPLACE')
_m = ob_cow.modifiers.new('Armature', 'ARMATURE')
_m.object = ob_cowarmature

# ---- collection membership
col_collection_1.objects.link(ob_cowarmature)
col_collection_1.objects.link(ob_cow)

# ---- scene / render settings (as saved in the file)
scene.frame_start = 0; scene.frame_end = 34; scene.frame_set(22)
scene.render.engine = 'CYCLES'
scene.render.resolution_percentage = 50
scene.render.dither_intensity = 0.0
scene.cycles.use_denoising = False
scene.cycles.samples = 75
scene.cycles.sampling_pattern = 'TABULATED_SOBOL'
scene.cycles.light_sampling_threshold = 0.0
scene.cycles.use_adaptive_sampling = False
scene.cycles.use_light_tree = False
scene.cycles.blur_glossy = 0.0
scene.cycles.film_exposure = 1.69
scene.cycles.pixel_filter_type = 'GAUSSIAN'
scene.cycles.sample_clamp_indirect = 0.0
scene.view_settings.view_transform = 'Standard'
bpy.context.view_layer.update()

# ---- added for rendering (the .blend has no active camera): camera
cam_auto = bpy.data.cameras.new('AutoCamera')
cam_auto.lens = 50.0
cam_auto.sensor_width = 36.0
cam_auto.clip_end = 1000.0
ob_auto_camera = bpy.data.objects.new('AutoCamera', cam_auto)
scene.collection.objects.link(ob_auto_camera)
ob_auto_camera.location = (5.29607, -10.8527, 8.50301)
ob_auto_camera.rotation_euler = (1.09748, -7.21219e-08, 0.694738)
scene.camera = ob_auto_camera
bpy.context.view_layer.update()
